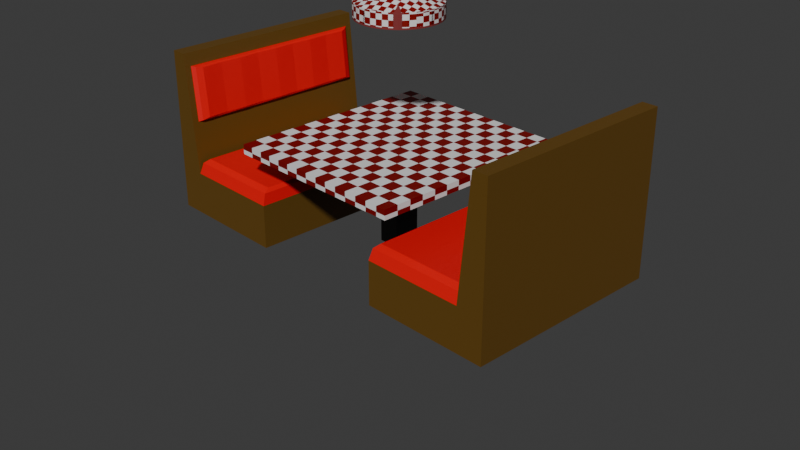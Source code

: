 # Source: Booth.blend  (saved by Blender 4.0.36; exported with 4.5.12 LTS)
import bpy
from mathutils import Matrix  # noqa: F401  (used for matrix-valued properties, if any)

bpy.ops.wm.read_factory_settings(use_empty=True)
scene = bpy.context.scene
scene.name = 'Scene'

# ---- collections
col_collection = bpy.data.collections.new('Collection'); scene.collection.children.link(col_collection)

# ---- materials (node trees are filled in below, after node groups)
mat_wood = bpy.data.materials.new('Wood')
mat_wood.alpha_threshold = 0.0
mat_wood.use_transparent_shadow = False
mat_wood.roughness = 0.5
mat_wood.line_color = (0.0, 0.0, 0.0, 1.0)
mat_cushion = bpy.data.materials.new('Cushion')
mat_cushion.use_transparent_shadow = False
mat_cloth = bpy.data.materials.new('Cloth')
mat_cloth.use_transparent_shadow = False
mat_table = bpy.data.materials.new('Table')
mat_table.use_transparent_shadow = False
mat_checker = bpy.data.materials.new('Checker')
mat_checker.use_transparent_shadow = False
mat_white = bpy.data.materials.new('White')
mat_white.use_transparent_shadow = False
mat_red = bpy.data.materials.new('Red')
mat_red.use_transparent_shadow = False

# ---- material node trees
mat_wood.use_nodes = True; mat_wood.node_tree.nodes.clear()
_N = mat_wood.node_tree.nodes; _L = mat_wood.node_tree.links
n0 = _N.new('ShaderNodeOutputMaterial'); n0.name = 'Material Output'; n0.location = (300, 300)
n1 = _N.new('ShaderNodeBsdfPrincipled'); n1.name = 'Principled BSDF'; n1.location = (10, 300)
n1.inputs[0].default_value = (0.1275, 0.06364, 0.008167, 1.0)
n1.inputs[3].default_value = 1.45
_L.new(n1.outputs[0], n0.inputs[0])
n0.is_active_output = True
mat_cushion.use_nodes = True; mat_cushion.node_tree.nodes.clear()
_N = mat_cushion.node_tree.nodes; _L = mat_cushion.node_tree.links
n0 = _N.new('ShaderNodeBsdfPrincipled'); n0.name = 'Principled BSDF'; n0.location = (10, 300)
n0.inputs[0].default_value = (0.8003, 0.0, 0.004769, 1.0)
n0.inputs[3].default_value = 1.45
n1 = _N.new('ShaderNodeOutputMaterial'); n1.name = 'Material Output'; n1.location = (300, 300)
_L.new(n0.outputs[0], n1.inputs[0])
n1.is_active_output = True
mat_cloth.use_nodes = True; mat_cloth.node_tree.nodes.clear()
_N = mat_cloth.node_tree.nodes; _L = mat_cloth.node_tree.links
n0 = _N.new('ShaderNodeBsdfPrincipled'); n0.name = 'Principled BSDF'; n0.location = (10, 300)
n0.inputs[3].default_value = 1.45
n1 = _N.new('ShaderNodeOutputMaterial'); n1.name = 'Material Output'; n1.location = (300, 300)
n2 = _N.new('ShaderNodeTexChecker'); n2.name = 'Checker Texture'; n2.location = (-625, 215)
n2.inputs[2].default_value = (0.2, 0.0006287, 0.0009296, 1.0)
n2.inputs[3].default_value = 14.8
_L.new(n0.outputs[0], n1.inputs[0])
_L.new(n2.outputs[0], n0.inputs[0])
n1.is_active_output = True
mat_table.use_nodes = True; mat_table.node_tree.nodes.clear()
_N = mat_table.node_tree.nodes; _L = mat_table.node_tree.links
n0 = _N.new('ShaderNodeBsdfPrincipled'); n0.name = 'Principled BSDF'; n0.location = (10, 300)
n0.inputs[0].default_value = (0.01783, 0.01783, 0.01783, 1.0)
n0.inputs[3].default_value = 1.45
n1 = _N.new('ShaderNodeOutputMaterial'); n1.name = 'Material Output'; n1.location = (300, 300)
_L.new(n0.outputs[0], n1.inputs[0])
n1.is_active_output = True
mat_checker.use_nodes = True; mat_checker.node_tree.nodes.clear()
_N = mat_checker.node_tree.nodes; _L = mat_checker.node_tree.links
n0 = _N.new('ShaderNodeBsdfPrincipled'); n0.name = 'Principled BSDF'; n0.location = (10, 300)
n0.inputs[3].default_value = 1.45
n1 = _N.new('ShaderNodeOutputMaterial'); n1.name = 'Material Output'; n1.location = (300, 300)
n2 = _N.new('ShaderNodeTexChecker'); n2.name = 'Checker Texture'; n2.location = (-585, 323)
n2.inputs[2].default_value = (0.2327, 0.001324, 0.0, 1.0)
n2.inputs[3].default_value = 31.7
n3 = _N.new('ShaderNodeTexCoord'); n3.name = 'Texture Coordinate'; n3.location = (-1017, 357)
_L.new(n0.outputs[0], n1.inputs[0])
_L.new(n2.outputs[0], n0.inputs[0])
_L.new(n3.outputs[2], n2.inputs[0])
n1.is_active_output = True
mat_white.use_nodes = True; mat_white.node_tree.nodes.clear()
_N = mat_white.node_tree.nodes; _L = mat_white.node_tree.links
n0 = _N.new('ShaderNodeBsdfPrincipled'); n0.name = 'Principled BSDF'; n0.location = (10, 300)
n0.inputs[3].default_value = 1.45
n1 = _N.new('ShaderNodeOutputMaterial'); n1.name = 'Material Output'; n1.location = (300, 300)
_L.new(n0.outputs[0], n1.inputs[0])
n1.is_active_output = True
mat_red.use_nodes = True; mat_red.node_tree.nodes.clear()
_N = mat_red.node_tree.nodes; _L = mat_red.node_tree.links
n0 = _N.new('ShaderNodeBsdfPrincipled'); n0.name = 'Principled BSDF'; n0.location = (10, 300)
n0.inputs[0].default_value = (0.227, 0.0319, 0.0319, 1.0)
n0.inputs[3].default_value = 1.45
n1 = _N.new('ShaderNodeOutputMaterial'); n1.name = 'Material Output'; n1.location = (300, 300)
_L.new(n0.outputs[0], n1.inputs[0])
n1.is_active_output = True

# ---- world
world_world = bpy.data.worlds.new('World'); scene.world = world_world
world_world.use_nodes = True; world_world.node_tree.nodes.clear()
_N = world_world.node_tree.nodes; _L = world_world.node_tree.links
n0 = _N.new('ShaderNodeOutputWorld'); n0.name = 'World Output'; n0.location = (300, 300)
n1 = _N.new('ShaderNodeBackground'); n1.name = 'Background'; n1.location = (10, 300)
n1.inputs[0].default_value = (0.05088, 0.05088, 0.05088, 1.0)
_L.new(n1.outputs[0], n0.inputs[0])
n0.is_active_output = True
world_world.color = (0.05088, 0.05088, 0.05088)
world_world.use_sun_shadow = False
world_world.sun_shadow_jitter_overblur = 0.0

# ---- cameras
cam_camera = bpy.data.cameras.new('Camera')
cam_camera.clip_end = 100.0
cam_camera.ortho_scale = 7.314

# ---- meshes
me_cube = bpy.data.meshes.new('Cube')
me_cube.from_pydata([(-1.114, 1.0, 1.0), (-1.114, 1.0, -1.0), (-1.114, -1.0, 1.0), (-1.114, -1.0, -1.0), (-3.114, 1.0, 1.0), (-3.114, 1.0, -1.0), (-3.114, -1.0, 1.0), (-3.114, -1.0, -1.0), (-2.689, 1.0, -1.0), (-2.689, -1.0, 1.0), (-2.689, -1.0, -1.0), (-2.689, 1.0, 1.0), (-2.875, -1.0, 6.476), (-3.114, -1.0, 6.476), (-3.114, 1.0, 6.476), (-2.875, 1.0, 6.476), (-1.141, 0.9655, 1.507), (-1.141, -0.9655, 1.507), (-2.662, 0.9655, 1.507), (-2.662, -0.9655, 1.507), (-1.189, 0.905, 1.652), (-1.189, -0.905, 1.652), (-2.614, 0.905, 1.652), (-2.614, -0.905, 1.652), (-3.114, 1.0, 3.355), (-2.769, 1.0, 3.355), (-3.114, -1.0, 3.355), (-2.769, -1.0, 3.355), (-3.114, 1.0, 5.871), (-3.114, -1.0, 5.871), (-2.854, 1.0, 5.871), (-2.854, -1.0, 5.871), (-3.114, 0.9376, -1.0), (-3.114, -0.9376, -1.0), (-1.114, 0.9376, 1.0), (-1.114, -0.9376, 1.0), (-3.114, -0.9376, 1.0), (-3.114, 0.9376, 1.0), (-1.114, -0.9376, -1.0), (-1.114, 0.9376, -1.0), (-2.689, 0.9376, -1.0), (-2.689, -0.9376, -1.0), (-2.689, 0.9376, 1.0), (-2.689, -0.9376, 1.0), (-3.114, -0.9376, 6.476), (-3.114, 0.9376, 6.476), (-2.875, 0.9376, 6.476), (-2.875, -0.9376, 6.476), (-1.141, 0.9053, 1.507), (-1.141, -0.9053, 1.507), (-2.662, 0.9053, 1.507), (-2.662, -0.9053, 1.507), (-1.189, 0.8485, 1.652), (-1.189, -0.8485, 1.652), (-2.614, 0.8485, 1.652), (-2.614, -0.8485, 1.652), (-2.769, 0.9376, 3.355), (-2.769, -0.9376, 3.355), (-3.114, -0.9376, 3.355), (-3.114, 0.9376, 3.355), (-2.854, 0.9376, 5.871), (-2.854, -0.9376, 5.871), (-3.114, -0.9376, 5.871), (-3.114, 0.9376, 5.871), (-2.724, 0.9043, 3.411), (-2.724, -0.9043, 3.411), (-2.806, 0.9043, 5.837), (-2.806, -0.9043, 5.837), (-2.692, 0.8405, 3.518), (-2.692, -0.8405, 3.518), (-2.769, 0.8405, 5.773), (-2.769, -0.8405, 5.773), (-3.114, 0.7032, -1.0), (-3.114, 0.4688, -1.0), (-3.114, 0.2344, -1.0), (-3.114, -1.49e-08, -1.0), (-3.114, -0.2344, -1.0), (-3.114, -0.4688, -1.0), (-3.114, -0.7032, -1.0), (-1.114, 0.7032, 1.0), (-1.114, 0.4688, 1.0), (-1.114, 0.2344, 1.0), (-1.114, -1.49e-08, 1.0), (-1.114, -0.2344, 1.0), (-1.114, -0.4688, 1.0), (-1.114, -0.7032, 1.0), (-3.114, -0.7032, 1.0), (-3.114, -0.4688, 1.0), (-3.114, -0.2344, 1.0), (-3.114, 1.49e-08, 1.0), (-3.114, 0.2344, 1.0), (-3.114, 0.4688, 1.0), (-3.114, 0.7032, 1.0), (-1.114, -0.7032, -1.0), (-1.114, -0.4688, -1.0), (-1.114, -0.2344, -1.0), (-1.114, 1.49e-08, -1.0), (-1.114, 0.2344, -1.0), (-1.114, 0.4688, -1.0), (-1.114, 0.7032, -1.0), (-2.689, 0.7032, -1.0), (-2.689, 0.4688, -1.0), (-2.689, 0.2344, -1.0), (-2.689, -1.49e-08, -1.0), (-2.689, -0.2344, -1.0), (-2.689, -0.4688, -1.0), (-2.689, -0.7032, -1.0), (-2.689, 0.7032, 1.0), (-2.689, 0.4688, 1.0), (-2.689, 0.2344, 1.0), (-2.689, -1.49e-08, 1.0), (-2.689, -0.2344, 1.0), (-2.689, -0.4688, 1.0), (-2.689, -0.7032, 1.0), (-3.114, -0.7032, 6.476), (-3.114, -0.4688, 6.476), (-3.114, -0.2344, 6.476), (-3.114, 1.49e-08, 6.476), (-3.114, 0.2344, 6.476), (-3.114, 0.4688, 6.476), (-3.114, 0.7032, 6.476), (-2.875, 0.7032, 6.476), (-2.875, 0.4688, 6.476), (-2.875, 0.2344, 6.476), (-2.875, -1.49e-08, 6.476), (-2.875, -0.2344, 6.476), (-2.875, -0.4688, 6.476), (-2.875, -0.7032, 6.476), (-1.141, 0.679, 1.507), (-1.141, 0.4526, 1.507), (-1.141, 0.2263, 1.507), (-1.141, -1.503e-08, 1.507), (-1.141, -0.2263, 1.507), (-1.141, -0.4526, 1.507), (-1.141, -0.679, 1.507), (-2.662, 0.679, 1.507), (-2.662, 0.4526, 1.507), (-2.662, 0.2263, 1.507), (-2.662, -1.503e-08, 1.507), (-2.662, -0.2263, 1.507), (-2.662, -0.4526, 1.507), (-2.662, -0.679, 1.507), (-1.189, 0.6364, 1.652), (-1.189, 0.4242, 1.652), (-1.189, 0.2121, 1.652), (-1.189, -3.012e-08, 1.652), (-1.189, -0.2121, 1.652), (-1.189, -0.4242, 1.652), (-1.189, -0.6364, 1.652), (-2.614, 0.6364, 1.652), (-2.614, 0.4242, 1.652), (-2.614, 0.2121, 1.652), (-2.614, -3.012e-08, 1.652), (-2.614, -0.2121, 1.652), (-2.614, -0.4242, 1.652), (-2.614, -0.6364, 1.652), (-2.769, 0.7032, 3.355), (-2.769, 0.4688, 3.355), (-2.769, 0.2344, 3.355), (-2.769, -1.49e-08, 3.355), (-2.769, -0.2344, 3.355), (-2.769, -0.4688, 3.355), (-2.769, -0.7032, 3.355), (-3.114, -0.7032, 3.355), (-3.114, -0.4688, 3.355), (-3.114, -0.2344, 3.355), (-3.114, 1.49e-08, 3.355), (-3.114, 0.2344, 3.355), (-3.114, 0.4688, 3.355), (-3.114, 0.7032, 3.355), (-2.854, 0.7032, 5.871), (-2.854, 0.4688, 5.871), (-2.854, 0.2344, 5.871), (-2.854, -1.49e-08, 5.871), (-2.854, -0.2344, 5.871), (-2.854, -0.4688, 5.871), (-2.854, -0.7032, 5.871), (-3.114, -0.7032, 5.871), (-3.114, -0.4688, 5.871), (-3.114, -0.2344, 5.871), (-3.114, 1.49e-08, 5.871), (-3.114, 0.2344, 5.871), (-3.114, 0.4688, 5.871), (-3.114, 0.7032, 5.871), (-2.724, 0.6783, 3.411), (-2.724, 0.4522, 3.411), (-2.724, 0.2261, 3.411), (-2.724, -1.49e-08, 3.411), (-2.724, -0.2261, 3.411), (-2.724, -0.4522, 3.411), (-2.724, -0.6783, 3.411), (-2.806, 0.6783, 5.837), (-2.806, 0.4522, 5.837), (-2.806, 0.2261, 5.837), (-2.806, -1.49e-08, 5.837), (-2.806, -0.2261, 5.837), (-2.806, -0.4522, 5.837), (-2.806, -0.6783, 5.837), (-2.707, 0.6304, 3.518), (-2.692, 0.4203, 3.518), (-2.707, 0.2101, 3.518), (-2.692, -2.98e-08, 3.518), (-2.707, -0.2101, 3.518), (-2.692, -0.4203, 3.518), (-2.707, -0.6304, 3.518), (-2.784, 0.6304, 5.773), (-2.769, 0.4203, 5.773), (-2.784, 0.2101, 5.773), (-2.769, -2.98e-08, 5.773), (-2.784, -0.2101, 5.773), (-2.769, -0.4203, 5.773), (-2.784, -0.6304, 5.773)], [], [(30, 28, 14, 15), (10, 9, 6, 7), (32, 37, 4, 5), (41, 38, 3, 10), (38, 35, 2, 3), (8, 11, 0, 1), (5, 4, 11, 8), (33, 41, 10, 7), (3, 2, 9, 10), (9, 2, 17, 19), (47, 44, 13, 12), (62, 29, 13, 44), (60, 30, 15, 46), (29, 31, 12, 13), (48, 16, 20, 52), (34, 0, 16, 48), (0, 11, 18, 16), (43, 9, 19, 51), (53, 55, 23, 21), (51, 19, 23, 55), (16, 18, 22, 20), (19, 17, 21, 23), (6, 9, 27, 26), (42, 11, 25, 56), (36, 6, 26, 58), (11, 4, 24, 25), (26, 27, 31, 29), (56, 25, 30, 60), (58, 26, 29, 62), (25, 24, 28, 30), (24, 59, 63, 28), (163, 58, 62, 177), (27, 57, 61, 31), (176, 61, 67, 197), (4, 37, 59, 24), (86, 36, 58, 163), (9, 43, 57, 27), (107, 42, 56, 156), (18, 50, 54, 22), (141, 51, 55, 155), (20, 22, 54, 52), (148, 155, 55, 53), (11, 42, 50, 18), (113, 43, 51, 141), (2, 35, 49, 17), (79, 34, 48, 128), (17, 49, 53, 21), (128, 48, 52, 142), (31, 61, 47, 12), (170, 60, 46, 121), (28, 63, 45, 14), (177, 62, 44, 114), (15, 14, 45, 46), (127, 114, 44, 47), (5, 8, 40, 32), (78, 106, 41, 33), (1, 0, 34, 39), (93, 85, 35, 38), (8, 1, 39, 40), (106, 93, 38, 41), (7, 6, 36, 33), (72, 92, 37, 32), (184, 64, 68, 198), (156, 56, 64, 184), (61, 57, 65, 67), (56, 60, 66, 64), (198, 68, 70, 205), (64, 66, 70, 68), (197, 67, 71, 211), (67, 65, 69, 71), (66, 191, 205, 70), (191, 192, 206, 205), (192, 193, 207, 206), (193, 194, 208, 207), (194, 195, 209, 208), (195, 196, 210, 209), (196, 197, 211, 210), (69, 204, 211, 71), (204, 203, 210, 211), (203, 202, 209, 210), (202, 201, 208, 209), (201, 200, 207, 208), (200, 199, 206, 207), (199, 198, 205, 206), (57, 162, 190, 65), (162, 161, 189, 190), (161, 160, 188, 189), (160, 159, 187, 188), (159, 158, 186, 187), (158, 157, 185, 186), (157, 156, 184, 185), (65, 190, 204, 69), (190, 189, 203, 204), (189, 188, 202, 203), (188, 187, 201, 202), (187, 186, 200, 201), (186, 185, 199, 200), (185, 184, 198, 199), (33, 36, 86, 78), (78, 86, 87, 77), (77, 87, 88, 76), (76, 88, 89, 75), (75, 89, 90, 74), (74, 90, 91, 73), (73, 91, 92, 72), (40, 39, 99, 100), (100, 99, 98, 101), (101, 98, 97, 102), (102, 97, 96, 103), (103, 96, 95, 104), (104, 95, 94, 105), (105, 94, 93, 106), (39, 34, 79, 99), (99, 79, 80, 98), (98, 80, 81, 97), (97, 81, 82, 96), (96, 82, 83, 95), (95, 83, 84, 94), (94, 84, 85, 93), (32, 40, 100, 72), (72, 100, 101, 73), (73, 101, 102, 74), (74, 102, 103, 75), (75, 103, 104, 76), (76, 104, 105, 77), (77, 105, 106, 78), (46, 45, 120, 121), (121, 120, 119, 122), (122, 119, 118, 123), (123, 118, 117, 124), (124, 117, 116, 125), (125, 116, 115, 126), (126, 115, 114, 127), (63, 183, 120, 45), (183, 182, 119, 120), (182, 181, 118, 119), (181, 180, 117, 118), (180, 179, 116, 117), (179, 178, 115, 116), (178, 177, 114, 115), (61, 176, 127, 47), (176, 175, 126, 127), (175, 174, 125, 126), (174, 173, 124, 125), (173, 172, 123, 124), (172, 171, 122, 123), (171, 170, 121, 122), (49, 134, 148, 53), (134, 133, 147, 148), (133, 132, 146, 147), (132, 131, 145, 146), (131, 130, 144, 145), (130, 129, 143, 144), (129, 128, 142, 143), (35, 85, 134, 49), (85, 84, 133, 134), (84, 83, 132, 133), (83, 82, 131, 132), (82, 81, 130, 131), (81, 80, 129, 130), (80, 79, 128, 129), (42, 107, 135, 50), (107, 108, 136, 135), (108, 109, 137, 136), (109, 110, 138, 137), (110, 111, 139, 138), (111, 112, 140, 139), (112, 113, 141, 140), (52, 54, 149, 142), (142, 149, 150, 143), (143, 150, 151, 144), (144, 151, 152, 145), (145, 152, 153, 146), (146, 153, 154, 147), (147, 154, 155, 148), (50, 135, 149, 54), (135, 136, 150, 149), (136, 137, 151, 150), (137, 138, 152, 151), (138, 139, 153, 152), (139, 140, 154, 153), (140, 141, 155, 154), (43, 113, 162, 57), (113, 112, 161, 162), (112, 111, 160, 161), (111, 110, 159, 160), (110, 109, 158, 159), (109, 108, 157, 158), (108, 107, 156, 157), (37, 92, 169, 59), (92, 91, 168, 169), (91, 90, 167, 168), (90, 89, 166, 167), (89, 88, 165, 166), (88, 87, 164, 165), (87, 86, 163, 164), (60, 170, 191, 66), (170, 171, 192, 191), (171, 172, 193, 192), (172, 173, 194, 193), (173, 174, 195, 194), (174, 175, 196, 195), (175, 176, 197, 196), (59, 169, 183, 63), (169, 168, 182, 183), (168, 167, 181, 182), (167, 166, 180, 181), (166, 165, 179, 180), (165, 164, 178, 179), (164, 163, 177, 178)])
me_cube.polygons.foreach_set('material_index', [0, 0, 0, 0, 0, 0, 0, 0, 0, 1, 0, 0, 0, 0, 1, 1, 1, 1, 1, 1, 1, 1, 0, 0, 0, 0, 0, 0, 0, 0, 0, 0, 0, 1, 0, 0, 0, 0, 1, 1, 1, 1, 1, 1, 1, 1, 1, 1, 0, 0, 0, 0, 0, 0, 0, 0, 0, 0, 0, 0, 0, 0, 1, 1, 1, 1, 1, 1, 1, 1, 1, 1, 1, 1, 1, 1, 1, 1, 1, 1, 1, 1, 1, 1, 1, 1, 1, 1, 1, 1, 1, 1, 1, 1, 1, 1, 1, 1, 0, 0, 0, 0, 0, 0, 0, 0, 0, 0, 0, 0, 0, 0, 0, 0, 0, 0, 0, 0, 0, 0, 0, 0, 0, 0, 0, 0, 0, 0, 0, 0, 0, 0, 0, 0, 0, 0, 0, 0, 0, 0, 0, 0, 0, 0, 0, 0, 0, 1, 1, 1, 1, 1, 1, 1, 1, 1, 1, 1, 1, 1, 1, 1, 1, 1, 1, 1, 1, 1, 1, 1, 1, 1, 1, 1, 1, 1, 1, 1, 1, 1, 1, 1, 0, 0, 0, 0, 0, 0, 0, 0, 0, 0, 0, 0, 0, 0, 1, 1, 1, 1, 1, 1, 1, 0, 0, 0, 0, 0, 0, 0])
_uv = me_cube.uv_layers.new(name='UVMap')
_uv.uv.foreach_set('vector', [0.625, 0.3031, 0.625, 0.25, 0.625, 0.25, 0.625, 0.3031, 0.375, 0.9469, 0.625, 0.9469, 0.625, 1.0, 0.375, 1.0, 0.375, 0.1667, 0.625, 0.1667, 0.625, 0.25, 0.375, 0.25, 0.1781, 0.6667, 0.375, 0.6667, 0.375, 0.75, 0.1781, 0.75, 0.375, 0.6667, 0.625, 0.6667, 0.625, 0.75, 0.375, 0.75, 0.375, 0.3031, 0.625, 0.3031, 0.625, 0.5, 0.375, 0.5, 0.375, 0.25, 0.625, 0.25, 0.625, 0.3031, 0.375, 0.3031, 0.125, 0.6667, 0.1781, 0.6667, 0.1781, 0.75, 0.125, 0.75, 0.375, 0.75, 0.625, 0.75, 0.625, 0.9469, 0.375, 0.9469, 0.625, 0.9469, 0.625, 0.75, 0.625, 0.75, 0.625, 0.9469, 0.8219, 0.6667, 0.875, 0.6667, 0.875, 0.75, 0.8219, 0.75, 0.625, 0.08333, 0.625, 0.0, 0.625, 0.0, 0.625, 0.08333, 0.8219, 0.5833, 0.8219, 0.5, 0.8219, 0.5, 0.8219, 0.5833, 0.625, 1.0, 0.625, 0.9469, 0.625, 0.9469, 0.625, 1.0, 0.625, 0.5833, 0.625, 0.5, 0.625, 0.5, 0.625, 0.5833, 0.625, 0.5833, 0.625, 0.5, 0.625, 0.5, 0.625, 0.5833, 0.625, 0.5, 0.625, 0.3031, 0.625, 0.3031, 0.625, 0.5, 0.8219, 0.6667, 0.8219, 0.75, 0.8219, 0.75, 0.8219, 0.6667, 0.625, 0.6667, 0.8219, 0.6667, 0.8219, 0.75, 0.625, 0.75, 0.8219, 0.6667, 0.8219, 0.75, 0.8219, 0.75, 0.8219, 0.6667, 0.625, 0.5, 0.625, 0.3031, 0.625, 0.3031, 0.625, 0.5, 0.625, 0.9469, 0.625, 0.75, 0.625, 0.75, 0.625, 0.9469, 0.625, 1.0, 0.625, 0.9469, 0.625, 0.9469, 0.625, 1.0, 0.8219, 0.5833, 0.8219, 0.5, 0.8219, 0.5, 0.8219, 0.5833, 0.625, 0.08333, 0.625, 0.0, 0.625, 0.0, 0.625, 0.08333, 0.625, 0.3031, 0.625, 0.25, 0.625, 0.25, 0.625, 0.3031, 0.625, 1.0, 0.625, 0.9469, 0.625, 0.9469, 0.625, 1.0, 0.8219, 0.5833, 0.8219, 0.5, 0.8219, 0.5, 0.8219, 0.5833, 0.625, 0.08333, 0.625, 0.0, 0.625, 0.0, 0.625, 0.08333, 0.625, 0.3031, 0.625, 0.25, 0.625, 0.25, 0.625, 0.3031, 0.625, 0.25, 0.625, 0.1667, 0.625, 0.1667, 0.625, 0.25, 0.625, 0.09375, 0.625, 0.08333, 0.625, 0.08333, 0.625, 0.09375, 0.8219, 0.75, 0.8219, 0.6667, 0.8219, 0.6667, 0.8219, 0.75, 0.8219, 0.6562, 0.8219, 0.6667, 0.8219, 0.6667, 0.8219, 0.6562, 0.625, 0.25, 0.625, 0.1667, 0.625, 0.1667, 0.625, 0.25, 0.625, 0.09375, 0.625, 0.08333, 0.625, 0.08333, 0.625, 0.09375, 0.8219, 0.75, 0.8219, 0.6667, 0.8219, 0.6667, 0.8219, 0.75, 0.8219, 0.5937, 0.8219, 0.5833, 0.8219, 0.5833, 0.8219, 0.5937, 0.8219, 0.5, 0.8219, 0.5833, 0.8219, 0.5833, 0.8219, 0.5, 0.8219, 0.6562, 0.8219, 0.6667, 0.8219, 0.6667, 0.8219, 0.6562, 0.625, 0.5, 0.8219, 0.5, 0.8219, 0.5833, 0.625, 0.5833, 0.625, 0.6562, 0.8219, 0.6562, 0.8219, 0.6667, 0.625, 0.6667, 0.8219, 0.5, 0.8219, 0.5833, 0.8219, 0.5833, 0.8219, 0.5, 0.8219, 0.6562, 0.8219, 0.6667, 0.8219, 0.6667, 0.8219, 0.6562, 0.625, 0.75, 0.625, 0.6667, 0.625, 0.6667, 0.625, 0.75, 0.625, 0.5937, 0.625, 0.5833, 0.625, 0.5833, 0.625, 0.5937, 0.625, 0.75, 0.625, 0.6667, 0.625, 0.6667, 0.625, 0.75, 0.625, 0.5937, 0.625, 0.5833, 0.625, 0.5833, 0.625, 0.5937, 0.8219, 0.75, 0.8219, 0.6667, 0.8219, 0.6667, 0.8219, 0.75, 0.8219, 0.5937, 0.8219, 0.5833, 0.8219, 0.5833, 0.8219, 0.5937, 0.625, 0.25, 0.625, 0.1667, 0.625, 0.1667, 0.625, 0.25, 0.625, 0.09375, 0.625, 0.08333, 0.625, 0.08333, 0.625, 0.09375, 0.8219, 0.5, 0.875, 0.5, 0.875, 0.5833, 0.8219, 0.5833, 0.8219, 0.6562, 0.875, 0.6562, 0.875, 0.6667, 0.8219, 0.6667, 0.125, 0.5, 0.1781, 0.5, 0.1781, 0.5833, 0.125, 0.5833, 0.125, 0.6562, 0.1781, 0.6562, 0.1781, 0.6667, 0.125, 0.6667, 0.375, 0.5, 0.625, 0.5, 0.625, 0.5833, 0.375, 0.5833, 0.375, 0.6562, 0.625, 0.6562, 0.625, 0.6667, 0.375, 0.6667, 0.1781, 0.5, 0.375, 0.5, 0.375, 0.5833, 0.1781, 0.5833, 0.1781, 0.6562, 0.375, 0.6562, 0.375, 0.6667, 0.1781, 0.6667, 0.375, 0.0, 0.625, 0.0, 0.625, 0.08333, 0.375, 0.08333, 0.375, 0.1562, 0.625, 0.1562, 0.625, 0.1667, 0.375, 0.1667, 0.8219, 0.5937, 0.8219, 0.5833, 0.8219, 0.5833, 0.8219, 0.5937, 0.8219, 0.5937, 0.8219, 0.5833, 0.8219, 0.5833, 0.8219, 0.5937, 0.8219, 0.6667, 0.8219, 0.6667, 0.8219, 0.6667, 0.8219, 0.6667, 0.8219, 0.5833, 0.8219, 0.5833, 0.8219, 0.5833, 0.8219, 0.5833, 0.8219, 0.5937, 0.8219, 0.5833, 0.8219, 0.5833, 0.8219, 0.5937, 0.8219, 0.5833, 0.8219, 0.5833, 0.8219, 0.5833, 0.8219, 0.5833, 0.8219, 0.6562, 0.8219, 0.6667, 0.8219, 0.6667, 0.8219, 0.6562, 0.8219, 0.6667, 0.8219, 0.6667, 0.8219, 0.6667, 0.8219, 0.6667, 0.8219, 0.5833, 0.8219, 0.5937, 0.8219, 0.5937, 0.8219, 0.5833, 0.8219, 0.5937, 0.8219, 0.6042, 0.8219, 0.6042, 0.8219, 0.5937, 0.8219, 0.6042, 0.8219, 0.6146, 0.8219, 0.6146, 0.8219, 0.6042, 0.8219, 0.6146, 0.8219, 0.625, 0.8219, 0.625, 0.8219, 0.6146, 0.8219, 0.625, 0.8219, 0.6354, 0.8219, 0.6354, 0.8219, 0.625, 0.8219, 0.6354, 0.8219, 0.6458, 0.8219, 0.6458, 0.8219, 0.6354, 0.8219, 0.6458, 0.8219, 0.6562, 0.8219, 0.6562, 0.8219, 0.6458, 0.8219, 0.6667, 0.8219, 0.6562, 0.8219, 0.6562, 0.8219, 0.6667, 0.8219, 0.6562, 0.8219, 0.6458, 0.8219, 0.6458, 0.8219, 0.6562, 0.8219, 0.6458, 0.8219, 0.6354, 0.8219, 0.6354, 0.8219, 0.6458, 0.8219, 0.6354, 0.8219, 0.625, 0.8219, 0.625, 0.8219, 0.6354, 0.8219, 0.625, 0.8219, 0.6146, 0.8219, 0.6146, 0.8219, 0.625, 0.8219, 0.6146, 0.8219, 0.6042, 0.8219, 0.6042, 0.8219, 0.6146, 0.8219, 0.6042, 0.8219, 0.5937, 0.8219, 0.5937, 0.8219, 0.6042, 0.8219, 0.6667, 0.8219, 0.6562, 0.8219, 0.6562, 0.8219, 0.6667, 0.8219, 0.6562, 0.8219, 0.6458, 0.8219, 0.6458, 0.8219, 0.6562, 0.8219, 0.6458, 0.8219, 0.6354, 0.8219, 0.6354, 0.8219, 0.6458, 0.8219, 0.6354, 0.8219, 0.625, 0.8219, 0.625, 0.8219, 0.6354, 0.8219, 0.625, 0.8219, 0.6146, 0.8219, 0.6146, 0.8219, 0.625, 0.8219, 0.6146, 0.8219, 0.6042, 0.8219, 0.6042, 0.8219, 0.6146, 0.8219, 0.6042, 0.8219, 0.5937, 0.8219, 0.5937, 0.8219, 0.6042, 0.8219, 0.6667, 0.8219, 0.6562, 0.8219, 0.6562, 0.8219, 0.6667, 0.8219, 0.6562, 0.8219, 0.6458, 0.8219, 0.6458, 0.8219, 0.6562, 0.8219, 0.6458, 0.8219, 0.6354, 0.8219, 0.6354, 0.8219, 0.6458, 0.8219, 0.6354, 0.8219, 0.625, 0.8219, 0.625, 0.8219, 0.6354, 0.8219, 0.625, 0.8219, 0.6146, 0.8219, 0.6146, 0.8219, 0.625, 0.8219, 0.6146, 0.8219, 0.6042, 0.8219, 0.6042, 0.8219, 0.6146, 0.8219, 0.6042, 0.8219, 0.5937, 0.8219, 0.5937, 0.8219, 0.6042, 0.375, 0.08333, 0.625, 0.08333, 0.625, 0.09375, 0.375, 0.09375, 0.375, 0.09375, 0.625, 0.09375, 0.625, 0.1042, 0.375, 0.1042, 0.375, 0.1042, 0.625, 0.1042, 0.625, 0.1146, 0.375, 0.1146, 0.375, 0.1146, 0.625, 0.1146, 0.625, 0.125, 0.375, 0.125, 0.375, 0.125, 0.625, 0.125, 0.625, 0.1354, 0.375, 0.1354, 0.375, 0.1354, 0.625, 0.1354, 0.625, 0.1458, 0.375, 0.1458, 0.375, 0.1458, 0.625, 0.1458, 0.625, 0.1562, 0.375, 0.1562, 0.1781, 0.5833, 0.375, 0.5833, 0.375, 0.5938, 0.1781, 0.5937, 0.1781, 0.5937, 0.375, 0.5938, 0.375, 0.6042, 0.1781, 0.6042, 0.1781, 0.6042, 0.375, 0.6042, 0.375, 0.6146, 0.1781, 0.6146, 0.1781, 0.6146, 0.375, 0.6146, 0.375, 0.625, 0.1781, 0.625, 0.1781, 0.625, 0.375, 0.625, 0.375, 0.6354, 0.1781, 0.6354, 0.1781, 0.6354, 0.375, 0.6354, 0.375, 0.6458, 0.1781, 0.6458, 0.1781, 0.6458, 0.375, 0.6458, 0.375, 0.6562, 0.1781, 0.6562, 0.375, 0.5833, 0.625, 0.5833, 0.625, 0.5937, 0.375, 0.5938, 0.375, 0.5938, 0.625, 0.5937, 0.625, 0.6042, 0.375, 0.6042, 0.375, 0.6042, 0.625, 0.6042, 0.625, 0.6146, 0.375, 0.6146, 0.375, 0.6146, 0.625, 0.6146, 0.625, 0.625, 0.375, 0.625, 0.375, 0.625, 0.625, 0.625, 0.625, 0.6354, 0.375, 0.6354, 0.375, 0.6354, 0.625, 0.6354, 0.625, 0.6458, 0.375, 0.6458, 0.375, 0.6458, 0.625, 0.6458, 0.625, 0.6562, 0.375, 0.6562, 0.125, 0.5833, 0.1781, 0.5833, 0.1781, 0.5937, 0.125, 0.5937, 0.125, 0.5937, 0.1781, 0.5937, 0.1781, 0.6042, 0.125, 0.6042, 0.125, 0.6042, 0.1781, 0.6042, 0.1781, 0.6146, 0.125, 0.6146, 0.125, 0.6146, 0.1781, 0.6146, 0.1781, 0.625, 0.125, 0.625, 0.125, 0.625, 0.1781, 0.625, 0.1781, 0.6354, 0.125, 0.6354, 0.125, 0.6354, 0.1781, 0.6354, 0.1781, 0.6458, 0.125, 0.6458, 0.125, 0.6458, 0.1781, 0.6458, 0.1781, 0.6562, 0.125, 0.6562, 0.8219, 0.5833, 0.875, 0.5833, 0.875, 0.5938, 0.8219, 0.5937, 0.8219, 0.5937, 0.875, 0.5938, 0.875, 0.6042, 0.8219, 0.6042, 0.8219, 0.6042, 0.875, 0.6042, 0.875, 0.6146, 0.8219, 0.6146, 0.8219, 0.6146, 0.875, 0.6146, 0.875, 0.625, 0.8219, 0.625, 0.8219, 0.625, 0.875, 0.625, 0.875, 0.6354, 0.8219, 0.6354, 0.8219, 0.6354, 0.875, 0.6354, 0.875, 0.6458, 0.8219, 0.6458, 0.8219, 0.6458, 0.875, 0.6458, 0.875, 0.6562, 0.8219, 0.6562, 0.625, 0.1667, 0.625, 0.1562, 0.625, 0.1562, 0.625, 0.1667, 0.625, 0.1562, 0.625, 0.1458, 0.625, 0.1458, 0.625, 0.1562, 0.625, 0.1458, 0.625, 0.1354, 0.625, 0.1354, 0.625, 0.1458, 0.625, 0.1354, 0.625, 0.125, 0.625, 0.125, 0.625, 0.1354, 0.625, 0.125, 0.625, 0.1146, 0.625, 0.1146, 0.625, 0.125, 0.625, 0.1146, 0.625, 0.1042, 0.625, 0.1042, 0.625, 0.1146, 0.625, 0.1042, 0.625, 0.09375, 0.625, 0.09375, 0.625, 0.1042, 0.8219, 0.6667, 0.8219, 0.6562, 0.8219, 0.6562, 0.8219, 0.6667, 0.8219, 0.6562, 0.8219, 0.6458, 0.8219, 0.6458, 0.8219, 0.6562, 0.8219, 0.6458, 0.8219, 0.6354, 0.8219, 0.6354, 0.8219, 0.6458, 0.8219, 0.6354, 0.8219, 0.625, 0.8219, 0.625, 0.8219, 0.6354, 0.8219, 0.625, 0.8219, 0.6146, 0.8219, 0.6146, 0.8219, 0.625, 0.8219, 0.6146, 0.8219, 0.6042, 0.8219, 0.6042, 0.8219, 0.6146, 0.8219, 0.6042, 0.8219, 0.5937, 0.8219, 0.5937, 0.8219, 0.6042, 0.625, 0.6667, 0.625, 0.6562, 0.625, 0.6562, 0.625, 0.6667, 0.625, 0.6562, 0.625, 0.6458, 0.625, 0.6458, 0.625, 0.6562, 0.625, 0.6458, 0.625, 0.6354, 0.625, 0.6354, 0.625, 0.6458, 0.625, 0.6354, 0.625, 0.625, 0.625, 0.625, 0.625, 0.6354, 0.625, 0.625, 0.625, 0.6146, 0.625, 0.6146, 0.625, 0.625, 0.625, 0.6146, 0.625, 0.6042, 0.625, 0.6042, 0.625, 0.6146, 0.625, 0.6042, 0.625, 0.5937, 0.625, 0.5937, 0.625, 0.6042, 0.625, 0.6667, 0.625, 0.6562, 0.625, 0.6562, 0.625, 0.6667, 0.625, 0.6562, 0.625, 0.6458, 0.625, 0.6458, 0.625, 0.6562, 0.625, 0.6458, 0.625, 0.6354, 0.625, 0.6354, 0.625, 0.6458, 0.625, 0.6354, 0.625, 0.625, 0.625, 0.625, 0.625, 0.6354, 0.625, 0.625, 0.625, 0.6146, 0.625, 0.6146, 0.625, 0.625, 0.625, 0.6146, 0.625, 0.6042, 0.625, 0.6042, 0.625, 0.6146, 0.625, 0.6042, 0.625, 0.5937, 0.625, 0.5937, 0.625, 0.6042, 0.8219, 0.5833, 0.8219, 0.5937, 0.8219, 0.5937, 0.8219, 0.5833, 0.8219, 0.5937, 0.8219, 0.6042, 0.8219, 0.6042, 0.8219, 0.5937, 0.8219, 0.6042, 0.8219, 0.6146, 0.8219, 0.6146, 0.8219, 0.6042, 0.8219, 0.6146, 0.8219, 0.625, 0.8219, 0.625, 0.8219, 0.6146, 0.8219, 0.625, 0.8219, 0.6354, 0.8219, 0.6354, 0.8219, 0.625, 0.8219, 0.6354, 0.8219, 0.6458, 0.8219, 0.6458, 0.8219, 0.6354, 0.8219, 0.6458, 0.8219, 0.6562, 0.8219, 0.6562, 0.8219, 0.6458, 0.625, 0.5833, 0.8219, 0.5833, 0.8219, 0.5937, 0.625, 0.5937, 0.625, 0.5937, 0.8219, 0.5937, 0.8219, 0.6042, 0.625, 0.6042, 0.625, 0.6042, 0.8219, 0.6042, 0.8219, 0.6146, 0.625, 0.6146, 0.625, 0.6146, 0.8219, 0.6146, 0.8219, 0.625, 0.625, 0.625, 0.625, 0.625, 0.8219, 0.625, 0.8219, 0.6354, 0.625, 0.6354, 0.625, 0.6354, 0.8219, 0.6354, 0.8219, 0.6458, 0.625, 0.6458, 0.625, 0.6458, 0.8219, 0.6458, 0.8219, 0.6562, 0.625, 0.6562, 0.8219, 0.5833, 0.8219, 0.5937, 0.8219, 0.5937, 0.8219, 0.5833, 0.8219, 0.5937, 0.8219, 0.6042, 0.8219, 0.6042, 0.8219, 0.5937, 0.8219, 0.6042, 0.8219, 0.6146, 0.8219, 0.6146, 0.8219, 0.6042, 0.8219, 0.6146, 0.8219, 0.625, 0.8219, 0.625, 0.8219, 0.6146, 0.8219, 0.625, 0.8219, 0.6354, 0.8219, 0.6354, 0.8219, 0.625, 0.8219, 0.6354, 0.8219, 0.6458, 0.8219, 0.6458, 0.8219, 0.6354, 0.8219, 0.6458, 0.8219, 0.6562, 0.8219, 0.6562, 0.8219, 0.6458, 0.8219, 0.6667, 0.8219, 0.6562, 0.8219, 0.6562, 0.8219, 0.6667, 0.8219, 0.6562, 0.8219, 0.6458, 0.8219, 0.6458, 0.8219, 0.6562, 0.8219, 0.6458, 0.8219, 0.6354, 0.8219, 0.6354, 0.8219, 0.6458, 0.8219, 0.6354, 0.8219, 0.625, 0.8219, 0.625, 0.8219, 0.6354, 0.8219, 0.625, 0.8219, 0.6146, 0.8219, 0.6146, 0.8219, 0.625, 0.8219, 0.6146, 0.8219, 0.6042, 0.8219, 0.6042, 0.8219, 0.6146, 0.8219, 0.6042, 0.8219, 0.5937, 0.8219, 0.5937, 0.8219, 0.6042, 0.625, 0.1667, 0.625, 0.1562, 0.625, 0.1562, 0.625, 0.1667, 0.625, 0.1562, 0.625, 0.1458, 0.625, 0.1458, 0.625, 0.1562, 0.625, 0.1458, 0.625, 0.1354, 0.625, 0.1354, 0.625, 0.1458, 0.625, 0.1354, 0.625, 0.125, 0.625, 0.125, 0.625, 0.1354, 0.625, 0.125, 0.625, 0.1146, 0.625, 0.1146, 0.625, 0.125, 0.625, 0.1146, 0.625, 0.1042, 0.625, 0.1042, 0.625, 0.1146, 0.625, 0.1042, 0.625, 0.09375, 0.625, 0.09375, 0.625, 0.1042, 0.8219, 0.5833, 0.8219, 0.5937, 0.8219, 0.5937, 0.8219, 0.5833, 0.8219, 0.5937, 0.8219, 0.6042, 0.8219, 0.6042, 0.8219, 0.5937, 0.8219, 0.6042, 0.8219, 0.6146, 0.8219, 0.6146, 0.8219, 0.6042, 0.8219, 0.6146, 0.8219, 0.625, 0.8219, 0.625, 0.8219, 0.6146, 0.8219, 0.625, 0.8219, 0.6354, 0.8219, 0.6354, 0.8219, 0.625, 0.8219, 0.6354, 0.8219, 0.6458, 0.8219, 0.6458, 0.8219, 0.6354, 0.8219, 0.6458, 0.8219, 0.6562, 0.8219, 0.6562, 0.8219, 0.6458, 0.625, 0.1667, 0.625, 0.1562, 0.625, 0.1562, 0.625, 0.1667, 0.625, 0.1562, 0.625, 0.1458, 0.625, 0.1458, 0.625, 0.1562, 0.625, 0.1458, 0.625, 0.1354, 0.625, 0.1354, 0.625, 0.1458, 0.625, 0.1354, 0.625, 0.125, 0.625, 0.125, 0.625, 0.1354, 0.625, 0.125, 0.625, 0.1146, 0.625, 0.1146, 0.625, 0.125, 0.625, 0.1146, 0.625, 0.1042, 0.625, 0.1042, 0.625, 0.1146, 0.625, 0.1042, 0.625, 0.09375, 0.625, 0.09375, 0.625, 0.1042])
me_cube.materials.append(mat_wood)
me_cube.materials.append(mat_cushion)
me_cube.use_mirror_vertex_groups = False
me_cube.update()
me_plane = bpy.data.meshes.new('Plane')
me_plane.from_pydata([(-1.0, -1.109, 0.0), (1.0, -1.109, 0.0), (-1.0, 1.109, 0.0), (1.0, 1.109, 0.0), (-1.0, 1.109, -0.06865), (-1.0, -1.109, -0.06865), (1.0, -1.109, -0.06865), (1.0, 1.109, -0.06865), (-0.1128, -1.109, 0.0), (0.1128, -1.109, 0.0), (0.1128, 1.109, 0.0), (-0.1128, 1.109, 0.0), (-0.1128, -1.109, -0.06865), (0.1128, -1.109, -0.06865), (0.1128, 1.109, -0.06865), (-0.1128, 1.109, -0.06865), (-1.0, 0.144, 0.0), (-1.0, -0.144, 0.0), (1.0, -0.144, 0.0), (1.0, 0.144, 0.0), (-1.0, 0.144, -0.06865), (-1.0, -0.144, -0.06865), (1.0, -0.144, -0.06865), (1.0, 0.144, -0.06865), (-0.1128, -0.144, -0.06865), (-0.1128, 0.144, -0.06865), (0.1128, -0.144, -0.06865), (0.1128, 0.144, -0.06865), (1.019, -1.13, -0.0001749), (0.1149, -1.13, -0.0001749), (-1.019, -1.13, -0.0001749), (-1.019, -0.1467, -0.0001749), (-0.1128, -0.144, -1.042), (-0.1128, 0.144, -1.042), (0.1128, -0.144, -1.042), (0.1128, 0.144, -1.042), (-1.0, -0.144, 0.01863), (-1.0, -1.109, 0.01863), (0.1128, -1.109, 0.01863), (1.0, -1.109, 0.01863), (1.0, 0.144, 0.01863), (1.0, 1.109, 0.01863), (-0.1128, 1.109, 0.01863), (-1.0, 1.109, 0.01863), (-0.1128, -1.109, 0.01863), (0.1128, 1.109, 0.01863), (-0.1128, -0.144, 0.01863), (0.1128, -0.144, 0.01863), (-1.0, 0.144, 0.01863), (1.0, -0.144, 0.01863), (-0.1128, 0.144, 0.01863), (0.1128, 0.144, 0.01863), (1.019, 0.1467, -0.0001749), (1.019, 1.13, -0.0001749), (-0.1149, 1.13, -0.0001749), (-1.019, 1.13, -0.0001749), (-0.1149, -1.13, -0.0001749), (0.1149, 1.13, -0.0001749), (-0.1149, -1.13, 0.0188), (1.019, -1.13, 0.0188), (-1.019, 0.1467, -0.0001749), (1.019, -0.1467, -0.0001749), (0.1149, -1.13, 0.0188), (-1.019, 0.1467, 0.0188), (0.1149, 1.13, 0.0188), (1.019, 1.13, 0.0188), (1.019, 0.1467, 0.0188), (1.019, -0.1467, 0.0188), (-1.019, -1.13, 0.0188), (-1.019, -0.1467, 0.0188), (-1.019, 1.13, 0.0188), (-0.1149, 1.13, 0.0188), (-1.0, -0.144, -0.08465), (-1.0, -1.109, -0.08465), (0.1128, -1.109, -0.08465), (1.0, -1.109, -0.08465), (1.0, 0.144, -0.08465), (1.0, 1.109, -0.08465), (-0.1128, 1.109, -0.08465), (-1.0, 1.109, -0.08465), (-0.1128, -1.109, -0.08465), (0.1128, 1.109, -0.08465), (-1.0, 0.144, -0.08465), (1.0, -0.144, -0.08465), (-1.019, 1.13, -0.08483), (-0.1149, 1.13, -0.08483), (1.019, 1.13, -0.08483), (1.019, 0.1467, -0.08483), (1.019, -0.1467, -0.08483), (-1.019, -0.1467, -0.08483), (-1.019, -1.13, -0.08483), (0.1149, -1.13, -0.08483), (1.019, -1.13, -0.08483), (-0.1149, -1.13, -0.08483), (0.1149, 1.13, -0.08483), (-1.019, 0.1467, -0.08483)], [], [(55, 60, 95, 84), (27, 23, 7, 14), (19, 3, 7, 23), (17, 0, 5, 21), (11, 2, 4, 15), (9, 1, 6, 13), (0, 8, 12, 5), (8, 9, 13, 12), (3, 10, 14, 7), (10, 11, 15, 14), (20, 25, 15, 4), (25, 27, 14, 15), (37, 44, 58, 68), (48, 36, 69, 63), (9, 8, 80, 74), (42, 43, 70, 71), (43, 48, 63, 70), (40, 41, 65, 66), (12, 13, 26, 24), (26, 27, 35, 34), (5, 12, 24, 21), (21, 24, 25, 20), (2, 16, 20, 4), (16, 17, 21, 20), (1, 18, 22, 6), (18, 19, 23, 22), (13, 6, 22, 26), (26, 22, 23, 27), (52, 53, 86, 87), (38, 39, 59, 62), (32, 34, 35, 33), (25, 24, 32, 33), (24, 26, 34, 32), (27, 25, 33, 35), (51, 45, 41, 40), (48, 43, 42, 50), (50, 42, 45, 51), (44, 46, 47, 38), (46, 50, 51, 47), (37, 36, 46, 44), (36, 48, 50, 46), (38, 47, 49, 39), (47, 51, 40, 49), (8, 0, 73, 80), (36, 37, 68, 69), (29, 28, 92, 91), (56, 30, 68, 58), (31, 60, 63, 69), (54, 57, 64, 71), (28, 29, 62, 59), (60, 55, 70, 63), (57, 53, 65, 64), (52, 61, 67, 66), (30, 31, 69, 68), (55, 54, 71, 70), (53, 52, 66, 65), (61, 28, 59, 67), (29, 56, 58, 62), (31, 30, 90, 89), (39, 49, 67, 59), (44, 38, 62, 58), (2, 11, 78, 79), (57, 54, 85, 94), (49, 40, 66, 67), (41, 45, 64, 65), (3, 19, 76, 77), (53, 57, 94, 86), (19, 18, 83, 76), (45, 42, 71, 64), (61, 52, 87, 88), (74, 80, 93, 91), (80, 73, 90, 93), (79, 78, 85, 84), (77, 76, 87, 86), (76, 83, 88, 87), (82, 79, 84, 95), (81, 77, 86, 94), (72, 82, 95, 89), (73, 72, 89, 90), (78, 81, 94, 85), (83, 75, 92, 88), (75, 74, 91, 92), (16, 2, 79, 82), (54, 55, 84, 85), (10, 3, 77, 81), (60, 31, 89, 95), (17, 16, 82, 72), (30, 56, 93, 90), (0, 17, 72, 73), (11, 10, 81, 78), (28, 61, 88, 92), (18, 1, 75, 83), (56, 29, 91, 93), (1, 9, 74, 75)])
me_plane.polygons.foreach_set('material_index', [0, 1, 0, 0, 0, 0, 0, 0, 0, 0, 1, 1, 0, 0, 0, 0, 0, 0, 1, 1, 1, 1, 0, 0, 0, 0, 1, 1, 0, 0, 1, 1, 1, 1, 0, 0, 0, 0, 0, 0, 0, 0, 0, 0, 0, 0, 0, 0, 0, 0, 0, 0, 0, 0, 0, 0, 0, 0, 0, 0, 0, 0, 0, 0, 0, 0, 0, 0, 0, 0, 0, 0, 0, 0, 0, 0, 0, 0, 0, 0, 0, 0, 0, 0, 0, 0, 0, 0, 0, 0, 0, 0, 0, 0])
_uv = me_plane.uv_layers.new(name='UVMap')
_uv.uv.foreach_set('vector', [0.0, 1.0, 0.0, 0.6667, 0.0, 0.6667, 0.0, 1.0, 0.6667, 0.6667, 1.0, 0.6667, 1.0, 1.0, 0.6667, 1.0, 1.0, 0.6667, 1.0, 1.0, 1.0, 1.0, 1.0, 0.6667, 0.0, 0.3333, 0.0, 0.0, 0.0, 0.0, 0.0, 0.3333, 0.3333, 1.0, 0.0, 1.0, 0.0, 1.0, 0.3333, 1.0, 0.6667, 0.0, 1.0, 0.0, 1.0, 0.0, 0.6667, 0.0, 0.0, 0.0, 0.3333, 0.0, 0.3333, 0.0, 0.0, 0.0, 0.3333, 0.0, 0.6667, 0.0, 0.6667, 0.0, 0.3333, 0.0, 1.0, 1.0, 0.6667, 1.0, 0.6667, 1.0, 1.0, 1.0, 0.6667, 1.0, 0.3333, 1.0, 0.3333, 1.0, 0.6667, 1.0, 0.0, 0.6667, 0.3333, 0.6667, 0.3333, 1.0, 0.0, 1.0, 0.3333, 0.6667, 0.6667, 0.6667, 0.6667, 1.0, 0.3333, 1.0, 0.0, 0.0, 0.3333, 0.0, 0.3333, 0.0, 0.0, 0.0, 0.0, 0.6667, 0.0, 0.3333, 0.0, 0.3333, 0.0, 0.6667, 0.6667, 0.0, 0.3333, 0.0, 0.3333, 0.0, 0.6667, 0.0, 0.3333, 1.0, 0.0, 1.0, 0.0, 1.0, 0.3333, 1.0, 0.0, 1.0, 0.0, 0.6667, 0.0, 0.6667, 0.0, 1.0, 1.0, 0.6667, 1.0, 1.0, 1.0, 1.0, 1.0, 0.6667, 0.3333, 0.0, 0.6667, 0.0, 0.6667, 0.3333, 0.3333, 0.3333, 0.6667, 0.3333, 0.6667, 0.6667, 0.6667, 0.6667, 0.6667, 0.3333, 0.0, 0.0, 0.3333, 0.0, 0.3333, 0.3333, 0.0, 0.3333, 0.0, 0.3333, 0.3333, 0.3333, 0.3333, 0.6667, 0.0, 0.6667, 0.0, 1.0, 0.0, 0.6667, 0.0, 0.6667, 0.0, 1.0, 0.0, 0.6667, 0.0, 0.3333, 0.0, 0.3333, 0.0, 0.6667, 1.0, 0.0, 1.0, 0.3333, 1.0, 0.3333, 1.0, 0.0, 1.0, 0.3333, 1.0, 0.6667, 1.0, 0.6667, 1.0, 0.3333, 0.6667, 0.0, 1.0, 0.0, 1.0, 0.3333, 0.6667, 0.3333, 0.6667, 0.3333, 1.0, 0.3333, 1.0, 0.6667, 0.6667, 0.6667, 1.0, 0.6667, 1.0, 1.0, 1.0, 1.0, 1.0, 0.6667, 0.6667, 0.0, 1.0, 0.0, 1.0, 0.0, 0.6667, 0.0, 0.3333, 0.3333, 0.6667, 0.3333, 0.6667, 0.6667, 0.3333, 0.6667, 0.3333, 0.6667, 0.3333, 0.3333, 0.3333, 0.3333, 0.3333, 0.6667, 0.3333, 0.3333, 0.6667, 0.3333, 0.6667, 0.3333, 0.3333, 0.3333, 0.6667, 0.6667, 0.3333, 0.6667, 0.3333, 0.6667, 0.6667, 0.6667, 0.6667, 0.6667, 0.6667, 1.0, 1.0, 1.0, 1.0, 0.6667, 0.0, 0.6667, 0.0, 1.0, 0.3333, 1.0, 0.3333, 0.6667, 0.3333, 0.6667, 0.3333, 1.0, 0.6667, 1.0, 0.6667, 0.6667, 0.3333, 0.0, 0.3333, 0.3333, 0.6667, 0.3333, 0.6667, 0.0, 0.3333, 0.3333, 0.3333, 0.6667, 0.6667, 0.6667, 0.6667, 0.3333, 0.0, 0.0, 0.0, 0.3333, 0.3333, 0.3333, 0.3333, 0.0, 0.0, 0.3333, 0.0, 0.6667, 0.3333, 0.6667, 0.3333, 0.3333, 0.6667, 0.0, 0.6667, 0.3333, 1.0, 0.3333, 1.0, 0.0, 0.6667, 0.3333, 0.6667, 0.6667, 1.0, 0.6667, 1.0, 0.3333, 0.3333, 0.0, 0.0, 0.0, 0.0, 0.0, 0.3333, 0.0, 0.0, 0.3333, 0.0, 0.0, 0.0, 0.0, 0.0, 0.3333, 0.6667, 0.0, 1.0, 0.0, 1.0, 0.0, 0.6667, 0.0, 0.3333, 0.0, 0.0, 0.0, 0.0, 0.0, 0.3333, 0.0, 0.0, 0.3333, 0.0, 0.6667, 0.0, 0.6667, 0.0, 0.3333, 0.3333, 1.0, 0.6667, 1.0, 0.6667, 1.0, 0.3333, 1.0, 1.0, 0.0, 0.6667, 0.0, 0.6667, 0.0, 1.0, 0.0, 0.0, 0.6667, 0.0, 1.0, 0.0, 1.0, 0.0, 0.6667, 0.6667, 1.0, 1.0, 1.0, 1.0, 1.0, 0.6667, 1.0, 1.0, 0.6667, 1.0, 0.3333, 1.0, 0.3333, 1.0, 0.6667, 0.0, 0.0, 0.0, 0.3333, 0.0, 0.3333, 0.0, 0.0, 0.0, 1.0, 0.3333, 1.0, 0.3333, 1.0, 0.0, 1.0, 1.0, 1.0, 1.0, 0.6667, 1.0, 0.6667, 1.0, 1.0, 1.0, 0.3333, 1.0, 0.0, 1.0, 0.0, 1.0, 0.3333, 0.6667, 0.0, 0.3333, 0.0, 0.3333, 0.0, 0.6667, 0.0, 0.0, 0.3333, 0.0, 0.0, 0.0, 0.0, 0.0, 0.3333, 1.0, 0.0, 1.0, 0.3333, 1.0, 0.3333, 1.0, 0.0, 0.3333, 0.0, 0.6667, 0.0, 0.6667, 0.0, 0.3333, 0.0, 0.0, 1.0, 0.3333, 1.0, 0.3333, 1.0, 0.0, 1.0, 0.6667, 1.0, 0.3333, 1.0, 0.3333, 1.0, 0.6667, 1.0, 1.0, 0.3333, 1.0, 0.6667, 1.0, 0.6667, 1.0, 0.3333, 1.0, 1.0, 0.6667, 1.0, 0.6667, 1.0, 1.0, 1.0, 1.0, 1.0, 1.0, 0.6667, 1.0, 0.6667, 1.0, 1.0, 1.0, 1.0, 0.6667, 1.0, 0.6667, 1.0, 1.0, 1.0, 1.0, 0.6667, 1.0, 0.3333, 1.0, 0.3333, 1.0, 0.6667, 0.6667, 1.0, 0.3333, 1.0, 0.3333, 1.0, 0.6667, 1.0, 1.0, 0.3333, 1.0, 0.6667, 1.0, 0.6667, 1.0, 0.3333, 0.6667, 0.0, 0.3333, 0.0, 0.3333, 0.0, 0.6667, 0.0, 0.3333, 0.0, 0.0, 0.0, 0.0, 0.0, 0.3333, 0.0, 0.0, 1.0, 0.3333, 1.0, 0.3333, 1.0, 0.0, 1.0, 1.0, 1.0, 1.0, 0.6667, 1.0, 0.6667, 1.0, 1.0, 1.0, 0.6667, 1.0, 0.3333, 1.0, 0.3333, 1.0, 0.6667, 0.0, 0.6667, 0.0, 1.0, 0.0, 1.0, 0.0, 0.6667, 0.6667, 1.0, 1.0, 1.0, 1.0, 1.0, 0.6667, 1.0, 0.0, 0.3333, 0.0, 0.6667, 0.0, 0.6667, 0.0, 0.3333, 0.0, 0.0, 0.0, 0.3333, 0.0, 0.3333, 0.0, 0.0, 0.3333, 1.0, 0.6667, 1.0, 0.6667, 1.0, 0.3333, 1.0, 1.0, 0.3333, 1.0, 0.0, 1.0, 0.0, 1.0, 0.3333, 1.0, 0.0, 0.6667, 0.0, 0.6667, 0.0, 1.0, 0.0, 0.0, 0.6667, 0.0, 1.0, 0.0, 1.0, 0.0, 0.6667, 0.3333, 1.0, 0.0, 1.0, 0.0, 1.0, 0.3333, 1.0, 0.6667, 1.0, 1.0, 1.0, 1.0, 1.0, 0.6667, 1.0, 0.0, 0.6667, 0.0, 0.3333, 0.0, 0.3333, 0.0, 0.6667, 0.0, 0.3333, 0.0, 0.6667, 0.0, 0.6667, 0.0, 0.3333, 0.0, 0.0, 0.3333, 0.0, 0.3333, 0.0, 0.0, 0.0, 0.0, 0.0, 0.0, 0.3333, 0.0, 0.3333, 0.0, 0.0, 0.3333, 1.0, 0.6667, 1.0, 0.6667, 1.0, 0.3333, 1.0, 1.0, 0.0, 1.0, 0.3333, 1.0, 0.3333, 1.0, 0.0, 1.0, 0.3333, 1.0, 0.0, 1.0, 0.0, 1.0, 0.3333, 0.3333, 0.0, 0.6667, 0.0, 0.6667, 0.0, 0.3333, 0.0, 1.0, 0.0, 0.6667, 0.0, 0.6667, 0.0, 1.0, 0.0])
me_plane.materials.append(mat_cloth)
me_plane.materials.append(mat_table)
me_plane.update()
me_circle = bpy.data.meshes.new('Circle')
me_circle.from_pydata([(0.0, 1.0, 0.0), (-0.1951, 0.9808, 0.0), (-0.3827, 0.9239, 0.0), (-0.5556, 0.8315, 0.0), (-0.7071, 0.7071, 0.0), (-0.8315, 0.5556, 0.0), (-0.9239, 0.3827, 0.0), (-0.9808, 0.1951, 0.0), (-1.0, 0.0, 0.0), (-0.9808, -0.1951, 0.0), (-0.9239, -0.3827, 0.0), (-0.8315, -0.5556, 0.0), (-0.7071, -0.7071, 0.0), (-0.5556, -0.8315, 0.0), (-0.3827, -0.9239, 0.0), (-0.1951, -0.9808, 0.0), (0.0, -1.0, 0.0), (0.1951, -0.9808, 0.0), (0.3827, -0.9239, 0.0), (0.5556, -0.8315, 0.0), (0.7071, -0.7071, 0.0), (0.8315, -0.5556, 0.0), (0.9239, -0.3827, 0.0), (0.9808, -0.1951, 0.0), (1.0, 0.0, 0.0), (0.9808, 0.1951, 0.0), (0.9239, 0.3827, 0.0), (0.8315, 0.5556, 0.0), (0.7071, 0.7071, 0.0), (0.5556, 0.8315, 0.0), (0.3827, 0.9239, 0.0), (0.1951, 0.9808, 0.0), (0.0, 1.0, 0.3622), (-0.1951, 0.9808, 0.3622), (-0.3827, 0.9239, 0.3622), (-0.5556, 0.8315, 0.3622), (-0.7071, 0.7071, 0.3622), (-0.8315, 0.5556, 0.3622), (-0.9239, 0.3827, 0.3622), (-0.9808, 0.1951, 0.3622), (-1.0, 0.0, 0.3622), (-0.9808, -0.1951, 0.3622), (-0.9239, -0.3827, 0.3622), (-0.8315, -0.5556, 0.3622), (-0.7071, -0.7071, 0.3622), (-0.5556, -0.8315, 0.3622), (-0.3827, -0.9239, 0.3622), (-0.1951, -0.9808, 0.3622), (0.0, -1.0, 0.3622), (0.1951, -0.9808, 0.3622), (0.3827, -0.9239, 0.3622), (0.5556, -0.8315, 0.3622), (0.7071, -0.7071, 0.3622), (0.8315, -0.5556, 0.3622), (0.9239, -0.3827, 0.3622), (0.9808, -0.1951, 0.3622), (1.0, 0.0, 0.3622), (0.9808, 0.1951, 0.3622), (0.9239, 0.3827, 0.3622), (0.8315, 0.5556, 0.3622), (0.7071, 0.7071, 0.3622), (0.5556, 0.8315, 0.3622), (0.3827, 0.9239, 0.3622), (0.1951, 0.9808, 0.3622), (-1.61e-08, 0.2525, 0.6693), (-0.04926, 0.2476, 0.6693), (-0.09662, 0.2333, 0.6693), (-0.1403, 0.2099, 0.6693), (-0.1785, 0.1785, 0.6693), (-0.2099, 0.1403, 0.6693), (-0.2333, 0.09662, 0.6693), (-0.2476, 0.04926, 0.6693), (-0.2525, 6.873e-09, 0.6693), (-0.2476, -0.04926, 0.6693), (-0.2333, -0.09662, 0.6693), (-0.2099, -0.1403, 0.6693), (-0.1785, -0.1785, 0.6693), (-0.1403, -0.2099, 0.6693), (-0.09662, -0.2333, 0.6693), (-0.04926, -0.2476, 0.6693), (-1.61e-08, -0.2525, 0.6693), (0.04926, -0.2476, 0.6693), (0.09662, -0.2333, 0.6693), (0.1403, -0.2099, 0.6693), (0.1785, -0.1785, 0.6693), (0.2099, -0.1403, 0.6693), (0.2333, -0.09662, 0.6693), (0.2476, -0.04926, 0.6693), (0.2525, 6.873e-09, 0.6693), (0.2476, 0.04926, 0.6693), (0.2333, 0.09662, 0.6693), (0.2099, 0.1403, 0.6693), (0.1785, 0.1785, 0.6693), (0.1403, 0.2099, 0.6693), (0.09662, 0.2333, 0.6693), (0.04926, 0.2476, 0.6693), (-1.61e-08, 0.2525, 0.7784), (-0.04926, 0.2476, 0.7784), (-0.09662, 0.2333, 0.7784), (-0.1403, 0.2099, 0.7784), (-0.1785, 0.1785, 0.7784), (-0.2099, 0.1403, 0.7784), (-0.2333, 0.09662, 0.7784), (-0.2476, 0.04926, 0.7784), (-0.2525, 6.873e-09, 0.7784), (-0.2476, -0.04926, 0.7784), (-0.2333, -0.09662, 0.7784), (-0.2099, -0.1403, 0.7784), (-0.1785, -0.1785, 0.7784), (-0.1403, -0.2099, 0.7784), (-0.09662, -0.2333, 0.7784), (-0.04926, -0.2476, 0.7784), (-1.61e-08, -0.2525, 0.7784), (0.04926, -0.2476, 0.7784), (0.09662, -0.2333, 0.7784), (0.1403, -0.2099, 0.7784), (0.1785, -0.1785, 0.7784), (0.2099, -0.1403, 0.7784), (0.2333, -0.09662, 0.7784), (0.2476, -0.04926, 0.7784), (0.2525, 6.873e-09, 0.7784), (0.2476, 0.04926, 0.7784), (0.2333, 0.09662, 0.7784), (0.2099, 0.1403, 0.7784), (0.1785, 0.1785, 0.7784), (0.1403, 0.2099, 0.7784), (0.09662, 0.2333, 0.7784), (0.04926, 0.2476, 0.7784), (-1.639e-08, 0.3865, 0.8982), (-0.0754, 0.3791, 0.8982), (-0.1479, 0.3571, 0.8982), (-0.2147, 0.3213, 0.8982), (-0.2733, 0.2733, 0.8982), (-0.3213, 0.2147, 0.8982), (-0.3571, 0.1479, 0.8982), (-0.3791, 0.0754, 0.8982), (-0.3865, 4.544e-09, 0.8982), (-0.3791, -0.0754, 0.8982), (-0.3571, -0.1479, 0.8982), (-0.3213, -0.2147, 0.8982), (-0.2733, -0.2733, 0.8982), (-0.2147, -0.3213, 0.8982), (-0.1479, -0.3571, 0.8982), (-0.0754, -0.3791, 0.8982), (-1.639e-08, -0.3865, 0.8982), (0.0754, -0.3791, 0.8982), (0.1479, -0.3571, 0.8982), (0.2147, -0.3213, 0.8982), (0.2733, -0.2733, 0.8982), (0.3213, -0.2147, 0.8982), (0.3571, -0.1479, 0.8982), (0.3791, -0.0754, 0.8982), (0.3865, 4.544e-09, 0.8982), (0.3791, 0.0754, 0.8982), (0.3571, 0.1479, 0.8982), (0.3213, 0.2147, 0.8982), (0.2733, 0.2733, 0.8982), (0.2147, 0.3213, 0.8982), (0.1479, 0.3571, 0.8982), (0.0754, 0.3791, 0.8982), (0.0, -1.0, 0.03823), (0.0, -1.0, 0.324), (0.1951, -0.9808, 0.324), (0.1951, -0.9808, 0.03823), (-0.5556, 0.8315, 0.03823), (-0.5556, 0.8315, 0.324), (-0.7071, 0.7071, 0.324), (-0.7071, 0.7071, 0.03823), (0.3827, 0.9239, 0.03823), (0.3827, 0.9239, 0.324), (0.1951, 0.9808, 0.324), (0.1951, 0.9808, 0.03823), (0.3827, -0.9239, 0.324), (0.3827, -0.9239, 0.03823), (-0.8315, 0.5556, 0.324), (-0.8315, 0.5556, 0.03823), (0.0, 1.0, 0.324), (0.0, 1.0, 0.03823), (0.5556, -0.8315, 0.324), (0.5556, -0.8315, 0.03823), (-0.9239, 0.3827, 0.324), (-0.9239, 0.3827, 0.03823), (0.7071, -0.7071, 0.324), (0.7071, -0.7071, 0.03823), (-0.9808, 0.1951, 0.324), (-0.9808, 0.1951, 0.03823), (0.8315, -0.5556, 0.324), (0.8315, -0.5556, 0.03823), (-1.0, 0.0, 0.324), (-1.0, 0.0, 0.03823), (0.9239, -0.3827, 0.324), (0.9239, -0.3827, 0.03823), (-0.9808, -0.1951, 0.324), (-0.9808, -0.1951, 0.03823), (0.9808, -0.1951, 0.324), (0.9808, -0.1951, 0.03823), (-0.9239, -0.3827, 0.324), (-0.9239, -0.3827, 0.03823), (1.0, 0.0, 0.324), (1.0, 0.0, 0.03823), (-0.8315, -0.5556, 0.324), (-0.8315, -0.5556, 0.03823), (0.9808, 0.1951, 0.324), (0.9808, 0.1951, 0.03823), (-0.7071, -0.7071, 0.324), (-0.7071, -0.7071, 0.03823), (0.9239, 0.3827, 0.324), (0.9239, 0.3827, 0.03823), (-0.5556, -0.8315, 0.324), (-0.5556, -0.8315, 0.03823), (0.8315, 0.5556, 0.324), (0.8315, 0.5556, 0.03823), (-0.3827, -0.9239, 0.324), (-0.3827, -0.9239, 0.03823), (-0.1951, 0.9808, 0.324), (-0.1951, 0.9808, 0.03823), (0.7071, 0.7071, 0.324), (0.7071, 0.7071, 0.03823), (-0.1951, -0.9808, 0.324), (-0.1951, -0.9808, 0.03823), (-0.3827, 0.9239, 0.324), (-0.3827, 0.9239, 0.03823), (0.5556, 0.8315, 0.324), (0.5556, 0.8315, 0.03823), (0.0, 1.01, 0.0), (-0.197, 0.9906, 0.0), (-0.3865, 0.9331, 0.0), (-0.5611, 0.8398, 0.0), (-0.7142, 0.7142, 0.0), (-0.8398, 0.5611, 0.0), (-0.9331, 0.3865, 0.0), (-0.9906, 0.197, 0.0), (-1.01, 0.0, 0.0), (-0.9906, -0.197, 0.0), (-0.9331, -0.3865, 0.0), (-0.8398, -0.5611, 0.0), (-0.7142, -0.7142, 0.0), (-0.5611, -0.8398, 0.0), (-0.3865, -0.9331, 0.0), (-0.197, -0.9906, 0.0), (0.0, -1.01, 0.0), (0.197, -0.9906, 0.0), (0.3865, -0.9331, 0.0), (0.5611, -0.8398, 0.0), (0.7142, -0.7142, 0.0), (0.8398, -0.5611, 0.0), (0.9331, -0.3865, 0.0), (0.9906, -0.197, 0.0), (1.01, 0.0, 0.0), (0.9906, 0.197, 0.0), (0.9331, 0.3865, 0.0), (0.8398, 0.5611, 0.0), (0.7142, 0.7142, 0.0), (0.5611, 0.8398, 0.0), (0.3865, 0.9331, 0.0), (0.197, 0.9906, 0.0), (7.37e-12, 1.008, 0.3676), (-0.1967, 0.989, 0.3676), (-0.3859, 0.9316, 0.3676), (-0.5602, 0.8385, 0.3676), (-0.7131, 0.7131, 0.3676), (-0.8385, 0.5602, 0.3676), (-0.9316, 0.3859, 0.3676), (-0.989, 0.1967, 0.3676), (-1.008, 0.0, 0.3676), (-0.989, -0.1967, 0.3676), (-0.9316, -0.3859, 0.3676), (-0.8385, -0.5602, 0.3676), (-0.7131, -0.7131, 0.3676), (-0.5602, -0.8385, 0.3676), (-0.3859, -0.9316, 0.3676), (-0.1967, -0.989, 0.3676), (0.0, -1.008, 0.3676), (0.1967, -0.989, 0.3676), (0.3859, -0.9316, 0.3676), (0.5602, -0.8385, 0.3676), (0.7131, -0.7131, 0.3676), (0.8385, -0.5602, 0.3676), (0.9316, -0.3859, 0.3676), (0.989, -0.1967, 0.3676), (1.008, -7.37e-12, 0.3676), (0.989, 0.1967, 0.3676), (0.9316, 0.3859, 0.3676), (0.8385, 0.5602, 0.3676), (0.7131, 0.7131, 0.3676), (0.5602, 0.8385, 0.3676), (0.3859, 0.9316, 0.3676), (0.1967, 0.989, 0.3676), (-1.607e-08, 0.2607, 0.675), (-0.05086, 0.2557, 0.675), (-0.09976, 0.2408, 0.675), (-0.1448, 0.2167, 0.675), (-0.1843, 0.1843, 0.675), (-0.2167, 0.1448, 0.675), (-0.2408, 0.09976, 0.675), (-0.2557, 0.05086, 0.675), (-0.2607, 6.873e-09, 0.675), (-0.2557, -0.05086, 0.675), (-0.2408, -0.09976, 0.675), (-0.2167, -0.1448, 0.675), (-0.1843, -0.1843, 0.675), (-0.1448, -0.2167, 0.675), (-0.09976, -0.2408, 0.675), (-0.05086, -0.2557, 0.675), (-1.61e-08, -0.2607, 0.675), (0.05086, -0.2557, 0.675), (0.09976, -0.2408, 0.675), (0.1448, -0.2167, 0.675), (0.1843, -0.1843, 0.675), (0.2167, -0.1448, 0.675), (0.2408, -0.09976, 0.675), (0.2557, -0.05086, 0.675), (0.2607, 6.846e-09, 0.675), (0.2557, 0.05086, 0.675), (0.2408, 0.09976, 0.675), (0.2167, 0.1448, 0.675), (0.1843, 0.1843, 0.675), (0.1448, 0.2167, 0.675), (0.09976, 0.2408, 0.675), (0.05086, 0.2557, 0.675), (-1.605e-08, 0.2616, 0.7742), (-0.05103, 0.2565, 0.7742), (-0.1001, 0.2417, 0.7742), (-0.1453, 0.2175, 0.7742), (-0.185, 0.185, 0.7742), (-0.2175, 0.1453, 0.7742), (-0.2417, 0.1001, 0.7742), (-0.2565, 0.05103, 0.7742), (-0.2616, 6.924e-09, 0.7742), (-0.2565, -0.05103, 0.7742), (-0.2417, -0.1001, 0.7742), (-0.2175, -0.1453, 0.7742), (-0.185, -0.185, 0.7742), (-0.1453, -0.2175, 0.7742), (-0.1001, -0.2417, 0.7742), (-0.05103, -0.2565, 0.7742), (-1.609e-08, -0.2616, 0.7742), (0.05103, -0.2565, 0.7742), (0.1001, -0.2417, 0.7742), (0.1453, -0.2175, 0.7742), (0.185, -0.185, 0.7742), (0.2175, -0.1453, 0.7742), (0.2417, -0.1001, 0.7742), (0.2565, -0.05103, 0.7742), (0.2616, 6.937e-09, 0.7742), (0.2565, 0.05103, 0.7742), (0.2417, 0.1001, 0.7742), (0.2175, 0.1453, 0.7742), (0.185, 0.185, 0.7742), (0.1453, 0.2175, 0.7742), (0.1001, 0.2417, 0.7742), (0.05103, 0.2565, 0.7742), (-1.636e-08, 0.3931, 0.8907), (-0.0767, 0.3856, 0.8907), (-0.1505, 0.3632, 0.8907), (-0.2184, 0.3269, 0.8907), (-0.278, 0.278, 0.8907), (-0.3269, 0.2184, 0.8907), (-0.3632, 0.1505, 0.8907), (-0.3856, 0.0767, 0.8907), (-0.3931, 4.618e-09, 0.8907), (-0.3856, -0.0767, 0.8907), (-0.3632, -0.1505, 0.8907), (-0.3269, -0.2184, 0.8907), (-0.278, -0.278, 0.8907), (-0.2184, -0.3269, 0.8907), (-0.1505, -0.3632, 0.8907), (-0.0767, -0.3856, 0.8907), (-1.636e-08, -0.3931, 0.8907), (0.0767, -0.3856, 0.8907), (0.1505, -0.3632, 0.8907), (0.2184, -0.3269, 0.8907), (0.278, -0.278, 0.8907), (0.3269, -0.2184, 0.8907), (0.3632, -0.1505, 0.8907), (0.3856, -0.0767, 0.8907), (0.3931, 4.618e-09, 0.8907), (0.3856, 0.0767, 0.8907), (0.3632, 0.1505, 0.8907), (0.3269, 0.2184, 0.8907), (0.278, 0.278, 0.8907), (0.2184, 0.3269, 0.8907), (0.1505, 0.3632, 0.8907), (0.0767, 0.3856, 0.8907), (2.383e-11, -1.01, 0.03823), (0.0, -1.01, 0.324), (0.197, -0.9906, 0.324), (0.197, -0.9906, 0.03823), (-0.5611, 0.8398, 0.03823), (-0.5611, 0.8398, 0.324), (-0.7142, 0.7142, 0.324), (-0.7142, 0.7142, 0.03823), (0.3865, 0.9331, 0.03823), (0.3865, 0.9331, 0.324), (0.197, 0.9906, 0.324), (0.197, 0.9906, 0.03823), (0.3865, -0.9331, 0.324), (0.3865, -0.9331, 0.03823), (-0.8398, 0.5611, 0.324), (-0.8398, 0.5611, 0.03823), (0.0, 1.01, 0.324), (0.0, 1.01, 0.03823), (0.5611, -0.8398, 0.324), (0.5611, -0.8398, 0.03823), (-0.9331, 0.3865, 0.324), (-0.9331, 0.3865, 0.03823), (0.7142, -0.7142, 0.324), (0.7142, -0.7142, 0.03823), (-0.9906, 0.197, 0.324), (-0.9906, 0.197, 0.03823), (0.8398, -0.5611, 0.324), (0.8398, -0.5611, 0.03823), (-1.01, 0.0, 0.324), (-1.01, 0.0, 0.03823), (0.9331, -0.3865, 0.324), (0.9331, -0.3865, 0.03823), (-0.9906, -0.197, 0.324), (-0.9906, -0.197, 0.03823), (0.9906, -0.197, 0.324), (0.9906, -0.197, 0.03823), (-0.9331, -0.3865, 0.324), (-0.9331, -0.3865, 0.03823), (1.01, 0.0, 0.324), (1.01, 0.0, 0.03823), (-0.8398, -0.5611, 0.324), (-0.8398, -0.5611, 0.03823), (0.9906, 0.197, 0.324), (0.9906, 0.197, 0.03823), (-0.7142, -0.7142, 0.324), (-0.7142, -0.7142, 0.03823), (0.9331, 0.3865, 0.324), (0.9331, 0.3865, 0.03823), (-0.5611, -0.8398, 0.324), (-0.5611, -0.8398, 0.03823), (0.8398, 0.5611, 0.324), (0.8398, 0.5611, 0.03823), (-0.3865, -0.9331, 0.324), (-0.3865, -0.9331, 0.03823), (-0.197, 0.9906, 0.324), (-0.197, 0.9906, 0.03823), (0.7142, 0.7142, 0.324), (0.7142, 0.7142, 0.03823), (-0.197, -0.9906, 0.324), (-0.197, -0.9906, 0.03823), (-0.3865, 0.9331, 0.324), (-0.3865, 0.9331, 0.03823), (0.5611, 0.8398, 0.324), (0.5611, 0.8398, 0.03823)], [], [(162, 161, 48, 49), (166, 165, 35, 36), (170, 169, 62, 63), (172, 162, 49, 50), (174, 166, 36, 37), (176, 170, 63, 32), (178, 172, 50, 51), (180, 174, 37, 38), (182, 178, 51, 52), (184, 180, 38, 39), (186, 182, 52, 53), (188, 184, 39, 40), (190, 186, 53, 54), (192, 188, 40, 41), (194, 190, 54, 55), (196, 192, 41, 42), (198, 194, 55, 56), (200, 196, 42, 43), (202, 198, 56, 57), (204, 200, 43, 44), (206, 202, 57, 58), (208, 204, 44, 45), (210, 206, 58, 59), (212, 208, 45, 46), (214, 176, 32, 33), (216, 210, 59, 60), (218, 212, 46, 47), (220, 214, 33, 34), (222, 216, 60, 61), (161, 218, 47, 48), (165, 220, 34, 35), (169, 222, 61, 62), (57, 56, 88, 89), (44, 43, 75, 76), (58, 57, 89, 90), (45, 44, 76, 77), (59, 58, 90, 91), (46, 45, 77, 78), (33, 32, 64, 65), (60, 59, 91, 92), (47, 46, 78, 79), (34, 33, 65, 66), (61, 60, 92, 93), (48, 47, 79, 80), (35, 34, 66, 67), (62, 61, 93, 94), (49, 48, 80, 81), (36, 35, 67, 68), (63, 62, 94, 95), (50, 49, 81, 82), (37, 36, 68, 69), (32, 63, 95, 64), (51, 50, 82, 83), (38, 37, 69, 70), (52, 51, 83, 84), (39, 38, 70, 71), (53, 52, 84, 85), (40, 39, 71, 72), (54, 53, 85, 86), (41, 40, 72, 73), (55, 54, 86, 87), (42, 41, 73, 74), (56, 55, 87, 88), (43, 42, 74, 75), (92, 91, 123, 124), (79, 78, 110, 111), (66, 65, 97, 98), (93, 92, 124, 125), (80, 79, 111, 112), (67, 66, 98, 99), (94, 93, 125, 126), (81, 80, 112, 113), (68, 67, 99, 100), (95, 94, 126, 127), (82, 81, 113, 114), (69, 68, 100, 101), (64, 95, 127, 96), (83, 82, 114, 115), (70, 69, 101, 102), (84, 83, 115, 116), (71, 70, 102, 103), (85, 84, 116, 117), (72, 71, 103, 104), (86, 85, 117, 118), (73, 72, 104, 105), (87, 86, 118, 119), (74, 73, 105, 106), (88, 87, 119, 120), (75, 74, 106, 107), (89, 88, 120, 121), (76, 75, 107, 108), (90, 89, 121, 122), (77, 76, 108, 109), (91, 90, 122, 123), (78, 77, 109, 110), (65, 64, 96, 97), (127, 126, 158, 159), (114, 113, 145, 146), (101, 100, 132, 133), (96, 127, 159, 128), (115, 114, 146, 147), (102, 101, 133, 134), (116, 115, 147, 148), (103, 102, 134, 135), (117, 116, 148, 149), (104, 103, 135, 136), (118, 117, 149, 150), (105, 104, 136, 137), (119, 118, 150, 151), (106, 105, 137, 138), (120, 119, 151, 152), (107, 106, 138, 139), (121, 120, 152, 153), (108, 107, 139, 140), (122, 121, 153, 154), (109, 108, 140, 141), (123, 122, 154, 155), (110, 109, 141, 142), (97, 96, 128, 129), (124, 123, 155, 156), (111, 110, 142, 143), (98, 97, 129, 130), (125, 124, 156, 157), (112, 111, 143, 144), (99, 98, 130, 131), (126, 125, 157, 158), (113, 112, 144, 145), (100, 99, 131, 132), (30, 29, 223, 168), (168, 223, 222, 169), (3, 2, 221, 164), (164, 221, 220, 165), (16, 15, 219, 160), (160, 219, 218, 161), (29, 28, 217, 223), (223, 217, 216, 222), (2, 1, 215, 221), (221, 215, 214, 220), (15, 14, 213, 219), (219, 213, 212, 218), (28, 27, 211, 217), (217, 211, 210, 216), (1, 0, 177, 215), (215, 177, 176, 214), (14, 13, 209, 213), (213, 209, 208, 212), (27, 26, 207, 211), (211, 207, 206, 210), (13, 12, 205, 209), (209, 205, 204, 208), (26, 25, 203, 207), (207, 203, 202, 206), (12, 11, 201, 205), (205, 201, 200, 204), (25, 24, 199, 203), (203, 199, 198, 202), (11, 10, 197, 201), (201, 197, 196, 200), (24, 23, 195, 199), (199, 195, 194, 198), (10, 9, 193, 197), (197, 193, 192, 196), (23, 22, 191, 195), (195, 191, 190, 194), (9, 8, 189, 193), (193, 189, 188, 192), (22, 21, 187, 191), (191, 187, 186, 190), (8, 7, 185, 189), (189, 185, 184, 188), (21, 20, 183, 187), (187, 183, 182, 186), (7, 6, 181, 185), (185, 181, 180, 184), (20, 19, 179, 183), (183, 179, 178, 182), (6, 5, 175, 181), (181, 175, 174, 180), (19, 18, 173, 179), (179, 173, 172, 178), (0, 31, 171, 177), (177, 171, 170, 176), (5, 4, 167, 175), (175, 167, 166, 174), (18, 17, 163, 173), (173, 163, 162, 172), (31, 30, 168, 171), (171, 168, 169, 170), (4, 3, 164, 167), (167, 164, 165, 166), (17, 16, 160, 163), (163, 160, 161, 162), (386, 273, 272, 385), (390, 260, 259, 389), (394, 287, 286, 393), (396, 274, 273, 386), (398, 261, 260, 390), (400, 256, 287, 394), (402, 275, 274, 396), (404, 262, 261, 398), (406, 276, 275, 402), (408, 263, 262, 404), (410, 277, 276, 406), (412, 264, 263, 408), (414, 278, 277, 410), (416, 265, 264, 412), (418, 279, 278, 414), (420, 266, 265, 416), (422, 280, 279, 418), (424, 267, 266, 420), (426, 281, 280, 422), (428, 268, 267, 424), (430, 282, 281, 426), (432, 269, 268, 428), (434, 283, 282, 430), (436, 270, 269, 432), (438, 257, 256, 400), (440, 284, 283, 434), (442, 271, 270, 436), (444, 258, 257, 438), (446, 285, 284, 440), (385, 272, 271, 442), (389, 259, 258, 444), (393, 286, 285, 446), (281, 313, 312, 280), (268, 300, 299, 267), (282, 314, 313, 281), (269, 301, 300, 268), (283, 315, 314, 282), (270, 302, 301, 269), (257, 289, 288, 256), (284, 316, 315, 283), (271, 303, 302, 270), (258, 290, 289, 257), (285, 317, 316, 284), (272, 304, 303, 271), (259, 291, 290, 258), (286, 318, 317, 285), (273, 305, 304, 272), (260, 292, 291, 259), (287, 319, 318, 286), (274, 306, 305, 273), (261, 293, 292, 260), (256, 288, 319, 287), (275, 307, 306, 274), (262, 294, 293, 261), (276, 308, 307, 275), (263, 295, 294, 262), (277, 309, 308, 276), (264, 296, 295, 263), (278, 310, 309, 277), (265, 297, 296, 264), (279, 311, 310, 278), (266, 298, 297, 265), (280, 312, 311, 279), (267, 299, 298, 266), (316, 348, 347, 315), (303, 335, 334, 302), (290, 322, 321, 289), (317, 349, 348, 316), (304, 336, 335, 303), (291, 323, 322, 290), (318, 350, 349, 317), (305, 337, 336, 304), (292, 324, 323, 291), (319, 351, 350, 318), (306, 338, 337, 305), (293, 325, 324, 292), (288, 320, 351, 319), (307, 339, 338, 306), (294, 326, 325, 293), (308, 340, 339, 307), (295, 327, 326, 294), (309, 341, 340, 308), (296, 328, 327, 295), (310, 342, 341, 309), (297, 329, 328, 296), (311, 343, 342, 310), (298, 330, 329, 297), (312, 344, 343, 311), (299, 331, 330, 298), (313, 345, 344, 312), (300, 332, 331, 299), (314, 346, 345, 313), (301, 333, 332, 300), (315, 347, 346, 314), (302, 334, 333, 301), (289, 321, 320, 288), (351, 383, 382, 350), (338, 370, 369, 337), (325, 357, 356, 324), (320, 352, 383, 351), (339, 371, 370, 338), (326, 358, 357, 325), (340, 372, 371, 339), (327, 359, 358, 326), (341, 373, 372, 340), (328, 360, 359, 327), (342, 374, 373, 341), (329, 361, 360, 328), (343, 375, 374, 342), (330, 362, 361, 329), (344, 376, 375, 343), (331, 363, 362, 330), (345, 377, 376, 344), (332, 364, 363, 331), (346, 378, 377, 345), (333, 365, 364, 332), (347, 379, 378, 346), (334, 366, 365, 333), (321, 353, 352, 320), (348, 380, 379, 347), (335, 367, 366, 334), (322, 354, 353, 321), (349, 381, 380, 348), (336, 368, 367, 335), (323, 355, 354, 322), (350, 382, 381, 349), (337, 369, 368, 336), (324, 356, 355, 323), (254, 392, 447, 253), (392, 393, 446, 447), (227, 388, 445, 226), (388, 389, 444, 445), (240, 384, 443, 239), (384, 385, 442, 443), (253, 447, 441, 252), (447, 446, 440, 441), (226, 445, 439, 225), (445, 444, 438, 439), (239, 443, 437, 238), (443, 442, 436, 437), (252, 441, 435, 251), (441, 440, 434, 435), (225, 439, 401, 224), (439, 438, 400, 401), (238, 437, 433, 237), (437, 436, 432, 433), (251, 435, 431, 250), (435, 434, 430, 431), (237, 433, 429, 236), (433, 432, 428, 429), (250, 431, 427, 249), (431, 430, 426, 427), (236, 429, 425, 235), (429, 428, 424, 425), (249, 427, 423, 248), (427, 426, 422, 423), (235, 425, 421, 234), (425, 424, 420, 421), (248, 423, 419, 247), (423, 422, 418, 419), (234, 421, 417, 233), (421, 420, 416, 417), (247, 419, 415, 246), (419, 418, 414, 415), (233, 417, 413, 232), (417, 416, 412, 413), (246, 415, 411, 245), (415, 414, 410, 411), (232, 413, 409, 231), (413, 412, 408, 409), (245, 411, 407, 244), (411, 410, 406, 407), (231, 409, 405, 230), (409, 408, 404, 405), (244, 407, 403, 243), (407, 406, 402, 403), (230, 405, 399, 229), (405, 404, 398, 399), (243, 403, 397, 242), (403, 402, 396, 397), (224, 401, 395, 255), (401, 400, 394, 395), (229, 399, 391, 228), (399, 398, 390, 391), (242, 397, 387, 241), (397, 396, 386, 387), (255, 395, 392, 254), (395, 394, 393, 392), (228, 391, 388, 227), (391, 390, 389, 388), (241, 387, 384, 240), (387, 386, 385, 384), (0, 1, 225, 224), (1, 2, 226, 225), (2, 3, 227, 226), (3, 4, 228, 227), (4, 5, 229, 228), (5, 6, 230, 229), (6, 7, 231, 230), (7, 8, 232, 231), (8, 9, 233, 232), (9, 10, 234, 233), (10, 11, 235, 234), (11, 12, 236, 235), (12, 13, 237, 236), (13, 14, 238, 237), (14, 15, 239, 238), (15, 16, 240, 239), (16, 17, 241, 240), (17, 18, 242, 241), (18, 19, 243, 242), (19, 20, 244, 243), (20, 21, 245, 244), (21, 22, 246, 245), (22, 23, 247, 246), (23, 24, 248, 247), (24, 25, 249, 248), (25, 26, 250, 249), (26, 27, 251, 250), (27, 28, 252, 251), (28, 29, 253, 252), (29, 30, 254, 253), (30, 31, 255, 254), (31, 0, 224, 255), (129, 128, 352, 353), (130, 129, 353, 354), (131, 130, 354, 355), (132, 131, 355, 356), (133, 132, 356, 357), (134, 133, 357, 358), (135, 134, 358, 359), (136, 135, 359, 360), (137, 136, 360, 361), (138, 137, 361, 362), (139, 138, 362, 363), (140, 139, 363, 364), (141, 140, 364, 365), (142, 141, 365, 366), (143, 142, 366, 367), (144, 143, 367, 368), (145, 144, 368, 369), (146, 145, 369, 370), (147, 146, 370, 371), (148, 147, 371, 372), (149, 148, 372, 373), (150, 149, 373, 374), (151, 150, 374, 375), (152, 151, 375, 376), (153, 152, 376, 377), (154, 153, 377, 378), (155, 154, 378, 379), (156, 155, 379, 380), (157, 156, 380, 381), (158, 157, 381, 382), (159, 158, 382, 383), (128, 159, 383, 352)])
me_circle.polygons.foreach_set('material_index', [0, 0, 0, 0, 0, 0, 0, 0, 0, 0, 0, 0, 0, 0, 0, 0, 0, 0, 0, 0, 0, 0, 0, 0, 0, 0, 0, 0, 0, 0, 0, 0, 0, 0, 0, 0, 0, 0, 0, 0, 0, 0, 0, 0, 0, 0, 0, 0, 0, 0, 0, 0, 0, 0, 0, 0, 0, 0, 0, 0, 0, 0, 0, 0, 0, 0, 0, 0, 0, 0, 0, 0, 0, 0, 0, 0, 0, 0, 0, 0, 0, 0, 0, 0, 0, 0, 0, 0, 0, 0, 0, 0, 0, 0, 0, 0, 0, 0, 0, 0, 0, 0, 0, 0, 0, 0, 0, 0, 0, 0, 0, 0, 0, 0, 0, 0, 0, 0, 0, 0, 0, 0, 0, 0, 0, 0, 0, 0, 0, 0, 0, 0, 0, 0, 0, 0, 0, 0, 0, 0, 0, 0, 0, 0, 0, 0, 0, 0, 0, 0, 0, 0, 0, 0, 0, 0, 0, 0, 0, 0, 0, 0, 0, 0, 0, 0, 0, 0, 0, 0, 0, 0, 0, 0, 0, 0, 0, 0, 0, 0, 0, 0, 0, 0, 0, 0, 0, 0, 0, 0, 0, 0, 2, 2, 2, 2, 2, 2, 2, 2, 2, 2, 2, 2, 2, 2, 2, 2, 2, 2, 2, 2, 2, 2, 2, 2, 2, 2, 2, 2, 2, 2, 2, 2, 0, 0, 0, 0, 0, 0, 0, 0, 0, 0, 0, 0, 0, 0, 0, 0, 0, 0, 0, 0, 0, 0, 0, 0, 0, 0, 0, 0, 0, 0, 0, 0, 0, 0, 0, 0, 0, 0, 0, 0, 0, 0, 0, 0, 0, 0, 0, 0, 0, 0, 0, 0, 0, 0, 0, 0, 0, 0, 0, 0, 0, 0, 0, 0, 0, 0, 0, 0, 0, 0, 0, 0, 0, 0, 0, 0, 0, 0, 0, 0, 0, 0, 0, 0, 0, 0, 0, 0, 0, 0, 0, 0, 0, 0, 0, 0, 2, 1, 2, 1, 2, 1, 2, 1, 2, 1, 2, 1, 2, 1, 2, 1, 2, 1, 2, 1, 2, 1, 2, 1, 2, 1, 2, 1, 2, 1, 2, 1, 2, 1, 2, 1, 2, 1, 2, 1, 2, 1, 2, 1, 2, 1, 2, 1, 2, 1, 2, 1, 2, 1, 2, 1, 2, 1, 2, 1, 2, 1, 2, 1, 0, 0, 0, 0, 0, 0, 0, 0, 0, 0, 0, 0, 0, 0, 0, 0, 0, 0, 0, 0, 0, 0, 0, 0, 0, 0, 0, 0, 0, 0, 0, 0, 0, 0, 0, 0, 0, 0, 0, 0, 0, 0, 0, 0, 0, 0, 0, 0, 0, 0, 0, 0, 0, 0, 0, 0, 0, 0, 0, 0, 0, 0, 0, 0])
_uv = me_circle.uv_layers.new(name='UVMap')
_uv.uv.foreach_set('vector', [0.4138, 0.7625, 0.4137, 0.7207, 0.4226, 0.7207, 0.4226, 0.7625, 0.3116, 0.4633, 0.3115, 0.5009, 0.3027, 0.5009, 0.3028, 0.4633, 0.3115, 0.6764, 0.3115, 0.7182, 0.3027, 0.7182, 0.3027, 0.6764, 0.4138, 0.8068, 0.4138, 0.7625, 0.4226, 0.7625, 0.4227, 0.8068, 0.4228, 0.7625, 0.4227, 0.7207, 0.4316, 0.7207, 0.4316, 0.7625, 0.3115, 0.6321, 0.3115, 0.6764, 0.3027, 0.6764, 0.3026, 0.6321, 0.4138, 0.852, 0.4138, 0.8068, 0.4227, 0.8068, 0.4227, 0.852, 0.4228, 0.8068, 0.4228, 0.7625, 0.4316, 0.7625, 0.4316, 0.8068, 0.4138, 0.8963, 0.4138, 0.852, 0.4227, 0.852, 0.4226, 0.8963, 0.4228, 0.852, 0.4228, 0.8068, 0.4316, 0.8068, 0.4316, 0.852, 0.4137, 0.938, 0.4138, 0.8963, 0.4226, 0.8963, 0.4226, 0.938, 0.4228, 0.8963, 0.4228, 0.852, 0.4316, 0.852, 0.4316, 0.8963, 0.4137, 0.9756, 0.4137, 0.938, 0.4226, 0.938, 0.4225, 0.9756, 0.4227, 0.938, 0.4228, 0.8963, 0.4316, 0.8963, 0.4316, 0.938, 0.3205, 0.7182, 0.3206, 0.7557, 0.3118, 0.7557, 0.3117, 0.7182, 0.4227, 0.9756, 0.4227, 0.938, 0.4316, 0.938, 0.4315, 0.9756, 0.3205, 0.6764, 0.3205, 0.7182, 0.3117, 0.7182, 0.3117, 0.6764, 0.4318, 0.7625, 0.4317, 0.7207, 0.4405, 0.7207, 0.4406, 0.7625, 0.3205, 0.6321, 0.3205, 0.6764, 0.3117, 0.6764, 0.3116, 0.6321, 0.4318, 0.8068, 0.4318, 0.7625, 0.4406, 0.7625, 0.4406, 0.8068, 0.3205, 0.5869, 0.3205, 0.6321, 0.3116, 0.6321, 0.3116, 0.5869, 0.4318, 0.852, 0.4318, 0.8068, 0.4406, 0.8068, 0.4406, 0.852, 0.3205, 0.5426, 0.3205, 0.5869, 0.3116, 0.5869, 0.3117, 0.5426, 0.4318, 0.8963, 0.4318, 0.852, 0.4406, 0.852, 0.4406, 0.8963, 0.3115, 0.5869, 0.3115, 0.6321, 0.3026, 0.6321, 0.3026, 0.5869, 0.3205, 0.5009, 0.3205, 0.5426, 0.3117, 0.5426, 0.3117, 0.5009, 0.4317, 0.938, 0.4318, 0.8963, 0.4406, 0.8963, 0.4405, 0.938, 0.3115, 0.5426, 0.3115, 0.5869, 0.3026, 0.5869, 0.3027, 0.5426, 0.3206, 0.4633, 0.3205, 0.5009, 0.3117, 0.5009, 0.3118, 0.4633, 0.4316, 0.9756, 0.4317, 0.938, 0.4405, 0.938, 0.4405, 0.9756, 0.3115, 0.5009, 0.3115, 0.5426, 0.3027, 0.5426, 0.3027, 0.5009, 0.3115, 0.7182, 0.3116, 0.7557, 0.3028, 0.7557, 0.3027, 0.7182, 0.9094, 0.7145, 0.9007, 0.7589, 0.7264, 0.7088, 0.7286, 0.6977, 0.4827, 0.8006, 0.4656, 0.7589, 0.6166, 0.7088, 0.6209, 0.7194, 0.9094, 0.6694, 0.9094, 0.7145, 0.7286, 0.6977, 0.7286, 0.6863, 0.5075, 0.8382, 0.4827, 0.8006, 0.6209, 0.7194, 0.6271, 0.7289, 0.9007, 0.6251, 0.9094, 0.6694, 0.7286, 0.6863, 0.7264, 0.6751, 0.539, 0.8701, 0.5075, 0.8382, 0.6271, 0.7289, 0.6351, 0.7369, 0.7054, 0.4626, 0.7492, 0.4714, 0.6881, 0.6363, 0.6771, 0.634, 0.8836, 0.5833, 0.9007, 0.6251, 0.7264, 0.6751, 0.7221, 0.6645, 0.576, 0.8952, 0.539, 0.8701, 0.6351, 0.7369, 0.6444, 0.7433, 0.6609, 0.4626, 0.7054, 0.4626, 0.6771, 0.634, 0.6659, 0.634, 0.8589, 0.5457, 0.8836, 0.5833, 0.7221, 0.6645, 0.7158, 0.655, 0.6172, 0.9125, 0.576, 0.8952, 0.6444, 0.7433, 0.6548, 0.7476, 0.6172, 0.4714, 0.6609, 0.4626, 0.6659, 0.634, 0.6548, 0.6363, 0.8274, 0.5138, 0.8589, 0.5457, 0.7158, 0.655, 0.7079, 0.647, 0.6609, 0.9213, 0.6172, 0.9125, 0.6548, 0.7476, 0.6659, 0.7499, 0.576, 0.4887, 0.6172, 0.4714, 0.6548, 0.6363, 0.6444, 0.6406, 0.7903, 0.4887, 0.8274, 0.5138, 0.7079, 0.647, 0.6985, 0.6406, 0.7054, 0.9213, 0.6609, 0.9213, 0.6659, 0.7499, 0.6771, 0.7499, 0.539, 0.5138, 0.576, 0.4887, 0.6444, 0.6406, 0.6351, 0.647, 0.7492, 0.4714, 0.7903, 0.4887, 0.6985, 0.6406, 0.6881, 0.6363, 0.7492, 0.9125, 0.7054, 0.9213, 0.6771, 0.7499, 0.6881, 0.7476, 0.5075, 0.5457, 0.539, 0.5138, 0.6351, 0.647, 0.6271, 0.655, 0.7903, 0.8952, 0.7492, 0.9125, 0.6881, 0.7476, 0.6985, 0.7433, 0.4827, 0.5833, 0.5075, 0.5457, 0.6271, 0.655, 0.6209, 0.6645, 0.8274, 0.8701, 0.7903, 0.8952, 0.6985, 0.7433, 0.7079, 0.7369, 0.4656, 0.6251, 0.4827, 0.5833, 0.6209, 0.6645, 0.6166, 0.6751, 0.8589, 0.8382, 0.8274, 0.8701, 0.7079, 0.7369, 0.7158, 0.7289, 0.457, 0.6694, 0.4656, 0.6251, 0.6166, 0.6751, 0.6144, 0.6863, 0.8836, 0.8006, 0.8589, 0.8382, 0.7158, 0.7289, 0.7221, 0.7194, 0.457, 0.7145, 0.457, 0.6694, 0.6144, 0.6863, 0.6144, 0.6977, 0.9007, 0.7589, 0.8836, 0.8006, 0.7221, 0.7194, 0.7264, 0.7088, 0.4656, 0.7589, 0.457, 0.7145, 0.6144, 0.6977, 0.6166, 0.7088, 0.1494, 0.7877, 0.1494, 0.7983, 0.1242, 0.7983, 0.1243, 0.7877, 0.5531, 0.9213, 0.553, 0.9319, 0.5279, 0.9319, 0.5279, 0.9213, 0.1494, 0.8917, 0.1494, 0.9029, 0.1242, 0.9029, 0.1242, 0.8917, 0.1494, 0.7783, 0.1494, 0.7877, 0.1243, 0.7877, 0.1243, 0.7783, 0.9787, 0.3413, 0.9788, 0.3508, 0.9536, 0.3508, 0.9536, 0.3413, 0.1494, 0.8812, 0.1494, 0.8917, 0.1242, 0.8917, 0.1243, 0.8812, 0.1494, 0.936, 0.1494, 0.9455, 0.1243, 0.9455, 0.1243, 0.936, 0.9787, 0.3308, 0.9787, 0.3413, 0.9536, 0.3413, 0.9536, 0.3308, 0.1494, 0.8717, 0.1494, 0.8812, 0.1243, 0.8812, 0.1243, 0.8717, 0.1494, 0.9255, 0.1494, 0.936, 0.1243, 0.936, 0.1242, 0.9255, 0.9787, 0.3196, 0.9787, 0.3308, 0.9536, 0.3308, 0.9536, 0.3196, 0.4799, 0.9319, 0.4799, 0.9213, 0.505, 0.9213, 0.505, 0.9319, 0.1494, 0.9143, 0.1494, 0.9255, 0.1242, 0.9255, 0.1242, 0.9143, 0.9787, 0.3082, 0.9787, 0.3196, 0.9536, 0.3196, 0.9536, 0.3082, 0.4799, 0.943, 0.4799, 0.9319, 0.505, 0.9319, 0.505, 0.943, 0.9787, 0.297, 0.9787, 0.3082, 0.9536, 0.3082, 0.9536, 0.297, 0.4799, 0.9545, 0.4799, 0.943, 0.505, 0.943, 0.505, 0.9545, 0.9787, 0.2865, 0.9787, 0.297, 0.9536, 0.297, 0.9536, 0.2865, 0.4799, 0.9656, 0.4799, 0.9545, 0.505, 0.9545, 0.505, 0.9656, 0.9788, 0.277, 0.9787, 0.2865, 0.9536, 0.2865, 0.9536, 0.277, 0.4799, 0.9762, 0.4799, 0.9656, 0.505, 0.9656, 0.505, 0.9762, 0.1494, 0.8426, 0.1494, 0.8521, 0.1243, 0.8521, 0.1243, 0.8426, 0.4798, 0.9857, 0.4799, 0.9762, 0.505, 0.9762, 0.505, 0.9857, 0.1494, 0.8321, 0.1494, 0.8426, 0.1243, 0.8426, 0.1242, 0.8321, 0.553, 0.9656, 0.5531, 0.9762, 0.5279, 0.9762, 0.5279, 0.9656, 0.1494, 0.8209, 0.1494, 0.8321, 0.1242, 0.8321, 0.1242, 0.8209, 0.553, 0.9545, 0.553, 0.9656, 0.5279, 0.9656, 0.5279, 0.9545, 0.1494, 0.8095, 0.1494, 0.8209, 0.1242, 0.8209, 0.1242, 0.8095, 0.553, 0.943, 0.553, 0.9545, 0.5279, 0.9545, 0.5279, 0.943, 0.1494, 0.7983, 0.1494, 0.8095, 0.1242, 0.8095, 0.1242, 0.7983, 0.553, 0.9319, 0.553, 0.943, 0.5279, 0.943, 0.5279, 0.9319, 0.1494, 0.9029, 0.1494, 0.9143, 0.1242, 0.9143, 0.1242, 0.9029, 0.1242, 0.9255, 0.1243, 0.936, 0.09654, 0.9506, 0.09651, 0.9345, -5.225e-09, 0.9052, 0.01013, 0.9052, 0.0255, 0.936, 0.009991, 0.936, 0.03786, 0.8023, 0.02944, 0.796, 0.05505, 0.7688, 0.06795, 0.7785, 0.1242, 0.9143, 0.1242, 0.9255, 0.09651, 0.9345, 0.0965, 0.9173, 0.9536, 0.3082, 0.9536, 0.3196, 0.9258, 0.3226, 0.9258, 0.3052, 0.04503, 0.8104, 0.03786, 0.8023, 0.06795, 0.7785, 0.07892, 0.7908, 0.9536, 0.297, 0.9536, 0.3082, 0.9258, 0.3052, 0.9259, 0.2881, 0.05066, 0.8199, 0.04503, 0.8104, 0.07892, 0.7908, 0.08754, 0.8053, 0.9536, 0.2865, 0.9536, 0.297, 0.9259, 0.2881, 0.9259, 0.2719, 0.05454, 0.8304, 0.05066, 0.8199, 0.08754, 0.8053, 0.09347, 0.8215, 0.9536, 0.277, 0.9536, 0.2865, 0.9259, 0.2719, 0.9259, 0.2574, 0.05652, 0.8416, 0.05454, 0.8304, 0.09347, 0.8215, 0.0965, 0.8386, 0.1243, 0.8426, 0.1243, 0.8521, 0.09657, 0.8717, 0.09654, 0.8572, 0.05652, 0.853, 0.05652, 0.8416, 0.0965, 0.8386, 0.0965, 0.856, 0.1242, 0.8321, 0.1243, 0.8426, 0.09654, 0.8572, 0.09651, 0.841, 0.05454, 0.8642, 0.05652, 0.853, 0.0965, 0.856, 0.09347, 0.8732, 0.1242, 0.8209, 0.1242, 0.8321, 0.09651, 0.841, 0.0965, 0.8239, 0.05066, 0.8747, 0.05454, 0.8642, 0.09347, 0.8732, 0.08754, 0.8893, 0.1242, 0.8095, 0.1242, 0.8209, 0.0965, 0.8239, 0.0965, 0.8064, 0.04503, 0.8842, 0.05066, 0.8747, 0.08754, 0.8893, 0.07892, 0.9038, 0.1242, 0.7983, 0.1242, 0.8095, 0.0965, 0.8064, 0.09651, 0.7893, 0.03786, 0.8923, 0.04503, 0.8842, 0.07892, 0.9038, 0.06795, 0.9162, 0.1242, 0.9029, 0.1242, 0.9143, 0.0965, 0.9173, 0.0965, 0.8999, 0.1243, 0.7877, 0.1242, 0.7983, 0.09651, 0.7893, 0.09654, 0.7732, 0.02944, 0.8986, 0.03786, 0.8923, 0.06795, 0.9162, 0.05505, 0.9259, 0.01013, 0.7894, 1.358e-08, 0.7894, 0.009991, 0.7587, 0.0255, 0.7587, 0.1243, 0.7783, 0.1243, 0.7877, 0.09654, 0.7732, 0.09657, 0.7587, 0.02007, 0.903, 0.02944, 0.8986, 0.05505, 0.9259, 0.04072, 0.9326, 0.02007, 0.7916, 0.01013, 0.7894, 0.0255, 0.7587, 0.04072, 0.7621, 0.1243, 0.936, 0.1243, 0.9455, 0.09657, 0.9651, 0.09654, 0.9506, 0.01013, 0.9052, 0.02007, 0.903, 0.04072, 0.9326, 0.0255, 0.936, 0.02944, 0.796, 0.02007, 0.7916, 0.04072, 0.7621, 0.05505, 0.7688, 0.3295, 0.7182, 0.3296, 0.7557, 0.3208, 0.7557, 0.3207, 0.7182, 0.2365, 0.7182, 0.2366, 0.7557, 0.1707, 0.7557, 0.1707, 0.7182, 0.3295, 0.5009, 0.3295, 0.5426, 0.3207, 0.5426, 0.3207, 0.5009, 0.2365, 0.5009, 0.2365, 0.5426, 0.1706, 0.5426, 0.1707, 0.5009, 0.9754, 0.7174, 0.9755, 0.6799, 0.9843, 0.6799, 0.9842, 0.7174, 0.3386, 0.9756, 0.3387, 0.938, 0.4046, 0.938, 0.4045, 0.9756, 0.3386, 0.4633, 0.3385, 0.5009, 0.3297, 0.5009, 0.3298, 0.4633, 0.3026, 0.4633, 0.3026, 0.5009, 0.2367, 0.5009, 0.2368, 0.4633, 0.3295, 0.5426, 0.3294, 0.5869, 0.3206, 0.5869, 0.3207, 0.5426, 0.2365, 0.5426, 0.2364, 0.5869, 0.1706, 0.5869, 0.1706, 0.5426, 0.9755, 0.6799, 0.9756, 0.6381, 0.9844, 0.6381, 0.9843, 0.6799, 0.3387, 0.938, 0.3388, 0.8963, 0.4046, 0.8963, 0.4046, 0.938, 0.3385, 0.5009, 0.3385, 0.5426, 0.3297, 0.5426, 0.3297, 0.5009, 0.3026, 0.5009, 0.3025, 0.5426, 0.2366, 0.5426, 0.2367, 0.5009, 0.3294, 0.5869, 0.3294, 0.6321, 0.3206, 0.6321, 0.3206, 0.5869, 0.2364, 0.5869, 0.2364, 0.6321, 0.1706, 0.6321, 0.1706, 0.5869, 0.9756, 0.6381, 0.9756, 0.5938, 0.9844, 0.5938, 0.9844, 0.6381, 0.3388, 0.8963, 0.3388, 0.852, 0.4047, 0.852, 0.4046, 0.8963, 0.3385, 0.5426, 0.3384, 0.5869, 0.3296, 0.5869, 0.3297, 0.5426, 0.3025, 0.5426, 0.3025, 0.5869, 0.2366, 0.5869, 0.2366, 0.5426, 0.9756, 0.5938, 0.9756, 0.5486, 0.9844, 0.5486, 0.9844, 0.5938, 0.3388, 0.852, 0.3388, 0.8068, 0.4047, 0.8068, 0.4047, 0.852, 0.3384, 0.5869, 0.3384, 0.6321, 0.3296, 0.6321, 0.3296, 0.5869, 0.3025, 0.5869, 0.3025, 0.6321, 0.2366, 0.6321, 0.2366, 0.5869, 0.9756, 0.5486, 0.9756, 0.5043, 0.9844, 0.5043, 0.9844, 0.5486, 0.3388, 0.8068, 0.3388, 0.7625, 0.4046, 0.7625, 0.4047, 0.8068, 0.3384, 0.6321, 0.3385, 0.6764, 0.3297, 0.6764, 0.3296, 0.6321, 0.3025, 0.6321, 0.3025, 0.6764, 0.2366, 0.6764, 0.2366, 0.6321, 0.9756, 0.5043, 0.9755, 0.4626, 0.9843, 0.4626, 0.9844, 0.5043, 0.3388, 0.7625, 0.3387, 0.7207, 0.4046, 0.7207, 0.4046, 0.7625, 0.3385, 0.6764, 0.3385, 0.7182, 0.3297, 0.7182, 0.3297, 0.6764, 0.3025, 0.6764, 0.3026, 0.7182, 0.2367, 0.7182, 0.2366, 0.6764, 0.9754, 0.9749, 0.9755, 0.9373, 0.9843, 0.9373, 0.9842, 0.9749, 0.934, 0.2549, 0.934, 0.2173, 0.9999, 0.2173, 0.9998, 0.2549, 0.3385, 0.7182, 0.3386, 0.7557, 0.3298, 0.7557, 0.3297, 0.7182, 0.3026, 0.7182, 0.3026, 0.7557, 0.2368, 0.7557, 0.2367, 0.7182, 0.9755, 0.9373, 0.9756, 0.8955, 0.9844, 0.8955, 0.9843, 0.9373, 0.934, 0.2173, 0.9341, 0.1755, 1.0, 0.1755, 0.9999, 0.2173, 0.4444, 0.9756, 0.4445, 0.938, 0.4533, 0.938, 0.4532, 0.9756, 0.9094, 0.9749, 0.9095, 0.9373, 0.9753, 0.9373, 0.9752, 0.9749, 0.9756, 0.8955, 0.9756, 0.8512, 0.9844, 0.8512, 0.9844, 0.8955, 0.9341, 0.1755, 0.9341, 0.1312, 1.0, 0.1312, 1.0, 0.1755, 0.4445, 0.938, 0.4445, 0.8963, 0.4534, 0.8963, 0.4533, 0.938, 0.9095, 0.9373, 0.9095, 0.8955, 0.9754, 0.8955, 0.9753, 0.9373, 0.9756, 0.8512, 0.9756, 0.806, 0.9844, 0.806, 0.9844, 0.8512, 0.9341, 0.1312, 0.9341, 0.08605, 1.0, 0.08605, 1.0, 0.1312, 0.4445, 0.8963, 0.4446, 0.852, 0.4534, 0.852, 0.4534, 0.8963, 0.9095, 0.8955, 0.9096, 0.8512, 0.9754, 0.8512, 0.9754, 0.8955, 0.9756, 0.806, 0.9756, 0.7617, 0.9844, 0.7617, 0.9844, 0.806, 0.9341, 0.08605, 0.9341, 0.04174, 1.0, 0.04174, 1.0, 0.08605, 0.4446, 0.852, 0.4446, 0.8068, 0.4534, 0.8068, 0.4534, 0.852, 0.9096, 0.8512, 0.9096, 0.806, 0.9754, 0.806, 0.9754, 0.8512, 0.3294, 0.6321, 0.3295, 0.6764, 0.3207, 0.6764, 0.3206, 0.6321, 0.2364, 0.6321, 0.2365, 0.6764, 0.1706, 0.6764, 0.1706, 0.6321, 0.9756, 0.7617, 0.9755, 0.72, 0.9843, 0.72, 0.9844, 0.7617, 0.9341, 0.04174, 0.934, -7.252e-09, 0.9999, -4.374e-09, 1.0, 0.04174, 0.4446, 0.8068, 0.4445, 0.7625, 0.4534, 0.7625, 0.4534, 0.8068, 0.9096, 0.806, 0.9095, 0.7617, 0.9754, 0.7617, 0.9754, 0.806, 0.3295, 0.6764, 0.3295, 0.7182, 0.3207, 0.7182, 0.3207, 0.6764, 0.2365, 0.6764, 0.2365, 0.7182, 0.1707, 0.7182, 0.1706, 0.6764, 0.3296, 0.4633, 0.3295, 0.5009, 0.3207, 0.5009, 0.3208, 0.4633, 0.2366, 0.4633, 0.2365, 0.5009, 0.1707, 0.5009, 0.1707, 0.4633, 0.4445, 0.7625, 0.4445, 0.7207, 0.4533, 0.7207, 0.4534, 0.7625, 0.9095, 0.7617, 0.9095, 0.72, 0.9753, 0.72, 0.9754, 0.7617, 0.1423, 0.6338, 0.1323, 0.6338, 0.1323, 0.5882, 0.1423, 0.5882, 0.4047, 0.5434, 0.4148, 0.5435, 0.4147, 0.5882, 0.4047, 0.5882, 0.415, 0.5013, 0.4251, 0.5014, 0.425, 0.5435, 0.4149, 0.5434, 0.1423, 0.6786, 0.1322, 0.6785, 0.1323, 0.6338, 0.1423, 0.6338, 0.4048, 0.5013, 0.4148, 0.5014, 0.4148, 0.5435, 0.4047, 0.5434, 0.4151, 0.4633, 0.4252, 0.4636, 0.4251, 0.5014, 0.415, 0.5013, 0.1422, 0.7207, 0.1322, 0.7206, 0.1322, 0.6785, 0.1423, 0.6786, 0.4048, 0.4633, 0.4149, 0.4636, 0.4148, 0.5014, 0.4048, 0.5013, 0.1421, 0.7587, 0.1321, 0.7584, 0.1322, 0.7206, 0.1422, 0.7207, 0.1525, 0.5013, 0.1424, 0.5014, 0.1423, 0.4636, 0.1524, 0.4633, 0.4252, 0.6786, 0.4352, 0.6785, 0.4353, 0.7206, 0.4252, 0.7207, 0.1525, 0.5434, 0.1425, 0.5435, 0.1424, 0.5014, 0.1525, 0.5013, 0.4252, 0.6338, 0.4352, 0.6338, 0.4352, 0.6785, 0.4252, 0.6786, 0.1526, 0.5882, 0.1425, 0.5882, 0.1425, 0.5435, 0.1525, 0.5434, 0.4252, 0.5882, 0.4352, 0.5882, 0.4352, 0.6338, 0.4252, 0.6338, 0.1526, 0.6338, 0.1425, 0.6338, 0.1425, 0.5882, 0.1526, 0.5882, 0.4252, 0.5434, 0.4352, 0.5435, 0.4352, 0.5882, 0.4252, 0.5882, 0.1525, 0.6786, 0.1425, 0.6785, 0.1425, 0.6338, 0.1526, 0.6338, 0.4252, 0.5013, 0.4353, 0.5014, 0.4352, 0.5435, 0.4252, 0.5434, 0.1525, 0.7207, 0.1424, 0.7206, 0.1425, 0.6785, 0.1525, 0.6786, 0.4253, 0.4633, 0.4354, 0.4636, 0.4353, 0.5014, 0.4252, 0.5013, 0.1524, 0.7587, 0.1423, 0.7584, 0.1424, 0.7206, 0.1525, 0.7207, 0.4149, 0.6786, 0.425, 0.6785, 0.4251, 0.7206, 0.415, 0.7207, 0.1422, 0.5013, 0.1322, 0.5014, 0.1321, 0.4636, 0.1421, 0.4633, 0.4047, 0.6786, 0.4148, 0.6785, 0.4148, 0.7206, 0.4048, 0.7207, 0.4149, 0.6338, 0.425, 0.6338, 0.425, 0.6785, 0.4149, 0.6786, 0.1423, 0.5434, 0.1322, 0.5435, 0.1322, 0.5014, 0.1422, 0.5013, 0.4047, 0.6338, 0.4147, 0.6338, 0.4148, 0.6785, 0.4047, 0.6786, 0.4149, 0.5882, 0.425, 0.5882, 0.425, 0.6338, 0.4149, 0.6338, 0.1423, 0.5882, 0.1323, 0.5882, 0.1322, 0.5435, 0.1423, 0.5434, 0.4047, 0.5882, 0.4147, 0.5882, 0.4147, 0.6338, 0.4047, 0.6338, 0.4149, 0.5434, 0.425, 0.5435, 0.425, 0.5882, 0.4149, 0.5882, 0.8679, 0.2085, 0.683, 0.2254, 0.681, 0.2139, 0.86, 0.1638, 0.4803, 0.1217, 0.5828, 0.203, 0.5788, 0.2139, 0.4648, 0.1638, 0.8679, 0.2541, 0.683, 0.2372, 0.683, 0.2254, 0.8679, 0.2085, 0.5028, 0.08385, 0.5887, 0.1932, 0.5828, 0.203, 0.4803, 0.1217, 0.86, 0.2988, 0.681, 0.2487, 0.683, 0.2372, 0.8679, 0.2541, 0.5314, 0.05164, 0.5961, 0.1849, 0.5887, 0.1932, 0.5028, 0.08385, 0.6827, 0.4626, 0.6351, 0.2911, 0.6454, 0.2888, 0.7224, 0.4537, 0.8445, 0.3409, 0.677, 0.2596, 0.681, 0.2487, 0.86, 0.2988, 0.5651, 0.02632, 0.6048, 0.1783, 0.5961, 0.1849, 0.5314, 0.05164, 0.6422, 0.4626, 0.6247, 0.2911, 0.6351, 0.2911, 0.6827, 0.4626, 0.822, 0.3787, 0.6712, 0.2694, 0.677, 0.2596, 0.8445, 0.3409, 0.6025, 0.008888, 0.6144, 0.1738, 0.6048, 0.1783, 0.5651, 0.02632, 0.6025, 0.4537, 0.6144, 0.2888, 0.6247, 0.2911, 0.6422, 0.4626, 0.7934, 0.411, 0.6638, 0.2777, 0.6712, 0.2694, 0.822, 0.3787, 0.6422, -5.965e-10, 0.6247, 0.1715, 0.6144, 0.1738, 0.6025, 0.008888, 0.5651, 0.4363, 0.6048, 0.2843, 0.6144, 0.2888, 0.6025, 0.4537, 0.7598, 0.4363, 0.6551, 0.2843, 0.6638, 0.2777, 0.7934, 0.411, 0.6827, -2.366e-09, 0.6351, 0.1715, 0.6247, 0.1715, 0.6422, -5.965e-10, 0.5314, 0.411, 0.5961, 0.2777, 0.6048, 0.2843, 0.5651, 0.4363, 0.7224, 0.4537, 0.6454, 0.2888, 0.6551, 0.2843, 0.7598, 0.4363, 0.7224, 0.008889, 0.6454, 0.1738, 0.6351, 0.1715, 0.6827, -2.366e-09, 0.5028, 0.3787, 0.5887, 0.2694, 0.5961, 0.2777, 0.5314, 0.411, 0.7598, 0.02632, 0.6551, 0.1783, 0.6454, 0.1738, 0.7224, 0.008889, 0.4803, 0.3409, 0.5828, 0.2596, 0.5887, 0.2694, 0.5028, 0.3787, 0.7934, 0.05164, 0.6638, 0.1849, 0.6551, 0.1783, 0.7598, 0.02632, 0.4648, 0.2988, 0.5788, 0.2487, 0.5828, 0.2596, 0.4803, 0.3409, 0.822, 0.08385, 0.6712, 0.1932, 0.6638, 0.1849, 0.7934, 0.05164, 0.457, 0.2541, 0.5768, 0.2372, 0.5788, 0.2487, 0.4648, 0.2988, 0.8445, 0.1217, 0.677, 0.203, 0.6712, 0.1932, 0.822, 0.08385, 0.457, 0.2085, 0.5768, 0.2254, 0.5768, 0.2372, 0.457, 0.2541, 0.86, 0.1638, 0.681, 0.2139, 0.677, 0.203, 0.8445, 0.1217, 0.4648, 0.1638, 0.5788, 0.2139, 0.5768, 0.2254, 0.457, 0.2085, 0.5279, 0.9438, 0.5051, 0.9438, 0.505, 0.9322, 0.5279, 0.9323, 0.9716, 0.3716, 0.9488, 0.3716, 0.9488, 0.3607, 0.9716, 0.3608, 0.9487, 0.3832, 0.9259, 0.3832, 0.9259, 0.3716, 0.9487, 0.3716, 0.5279, 0.9556, 0.5051, 0.9556, 0.5051, 0.9438, 0.5279, 0.9438, 0.9716, 0.3832, 0.9488, 0.3832, 0.9488, 0.3716, 0.9716, 0.3716, 0.9487, 0.395, 0.9259, 0.395, 0.9259, 0.3832, 0.9487, 0.3832, 0.5279, 0.9672, 0.505, 0.9672, 0.5051, 0.9556, 0.5279, 0.9556, 0.9716, 0.395, 0.9488, 0.395, 0.9488, 0.3832, 0.9716, 0.3832, 0.9487, 0.4065, 0.9259, 0.4066, 0.9259, 0.395, 0.9487, 0.395, 0.5279, 0.9781, 0.505, 0.9782, 0.505, 0.9672, 0.5279, 0.9672, 0.9716, 0.4065, 0.9488, 0.4066, 0.9488, 0.395, 0.9716, 0.395, 0.9487, 0.4174, 0.9259, 0.4175, 0.9259, 0.4066, 0.9487, 0.4065, 0.9487, 0.3608, 0.9259, 0.3607, 0.9258, 0.3508, 0.9487, 0.351, 0.9716, 0.4174, 0.9488, 0.4175, 0.9488, 0.4066, 0.9716, 0.4065, 0.9487, 0.4272, 0.9258, 0.4273, 0.9259, 0.4175, 0.9487, 0.4174, 0.9716, 0.4272, 0.9487, 0.4273, 0.9488, 0.4175, 0.9716, 0.4174, 0.9945, 0.3608, 0.9717, 0.3607, 0.9716, 0.3508, 0.9945, 0.351, 0.457, 0.977, 0.4798, 0.9771, 0.4798, 0.988, 0.457, 0.9879, 0.9945, 0.3716, 0.9717, 0.3716, 0.9717, 0.3607, 0.9945, 0.3608, 0.457, 0.9655, 0.4798, 0.9655, 0.4798, 0.9771, 0.457, 0.977, 0.9945, 0.3832, 0.9717, 0.3832, 0.9717, 0.3716, 0.9945, 0.3716, 0.457, 0.9537, 0.4798, 0.9537, 0.4798, 0.9655, 0.457, 0.9655, 0.9945, 0.395, 0.9717, 0.395, 0.9717, 0.3832, 0.9945, 0.3832, 0.457, 0.9421, 0.4798, 0.9421, 0.4798, 0.9537, 0.457, 0.9537, 0.9945, 0.4065, 0.9717, 0.4066, 0.9717, 0.395, 0.9945, 0.395, 0.457, 0.9312, 0.4798, 0.9311, 0.4798, 0.9421, 0.457, 0.9421, 0.9945, 0.4174, 0.9717, 0.4175, 0.9717, 0.4066, 0.9945, 0.4065, 0.457, 0.9214, 0.4798, 0.9213, 0.4798, 0.9311, 0.457, 0.9312, 0.9945, 0.4272, 0.9716, 0.4273, 0.9717, 0.4175, 0.9945, 0.4174, 0.5279, 0.9323, 0.505, 0.9322, 0.505, 0.9213, 0.5279, 0.9214, 0.9716, 0.3608, 0.9488, 0.3607, 0.9487, 0.3508, 0.9716, 0.351, 0.9487, 0.3716, 0.9259, 0.3716, 0.9259, 0.3607, 0.9487, 0.3608, 0.2072, 0.8991, 0.1975, 0.9258, 0.183, 0.916, 0.1975, 0.8925, 0.2294, 0.7859, 0.2309, 0.7557, 0.2484, 0.7557, 0.241, 0.7859, 0.2729, 0.8925, 0.2963, 0.916, 0.2818, 0.9258, 0.2632, 0.8991, 0.2179, 0.9036, 0.2137, 0.9326, 0.1975, 0.9258, 0.2072, 0.8991, 0.2179, 0.7882, 0.2137, 0.7592, 0.2309, 0.7557, 0.2294, 0.7859, 0.2812, 0.8842, 0.3087, 0.9034, 0.2963, 0.916, 0.2729, 0.8925, 0.2072, 0.7928, 0.1975, 0.766, 0.2137, 0.7592, 0.2179, 0.7882, 0.2876, 0.8743, 0.3185, 0.8886, 0.3087, 0.9034, 0.2812, 0.8842, 0.1975, 0.7993, 0.183, 0.7759, 0.1975, 0.766, 0.2072, 0.7928, 0.2921, 0.8634, 0.3252, 0.8722, 0.3185, 0.8886, 0.2876, 0.8743, 0.1892, 0.8077, 0.1706, 0.7884, 0.183, 0.7759, 0.1975, 0.7993, 0.2944, 0.8518, 0.3286, 0.8548, 0.3252, 0.8722, 0.2921, 0.8634, 0.9258, 0.4477, 0.9526, 0.4447, 0.9526, 0.4625, 0.9258, 0.4595, 0.2944, 0.84, 0.3286, 0.837, 0.3286, 0.8548, 0.2944, 0.8518, 0.9259, 0.4361, 0.9526, 0.4273, 0.9526, 0.4447, 0.9258, 0.4477, 0.2921, 0.8284, 0.3252, 0.8196, 0.3286, 0.837, 0.2944, 0.84, 0.5553, 0.9535, 0.5807, 0.9565, 0.5772, 0.9739, 0.5531, 0.9651, 0.2876, 0.8175, 0.3185, 0.8032, 0.3252, 0.8196, 0.2921, 0.8284, 0.5553, 0.9417, 0.5807, 0.9387, 0.5807, 0.9565, 0.5553, 0.9535, 0.2812, 0.8077, 0.3087, 0.7884, 0.3185, 0.8032, 0.2876, 0.8175, 0.5531, 0.9301, 0.5772, 0.9213, 0.5807, 0.9387, 0.5553, 0.9417, 0.2729, 0.7993, 0.2963, 0.7759, 0.3087, 0.7884, 0.2812, 0.8077, 0.2294, 0.9059, 0.2309, 0.9361, 0.2137, 0.9326, 0.2179, 0.9036, 0.6074, 0.9417, 0.5807, 0.9387, 0.5807, 0.9213, 0.6074, 0.9301, 0.2632, 0.7928, 0.2818, 0.766, 0.2963, 0.7759, 0.2729, 0.7993, 0.241, 0.9059, 0.2484, 0.9361, 0.2309, 0.9361, 0.2294, 0.9059, 0.6074, 0.9535, 0.5807, 0.9565, 0.5807, 0.9387, 0.6074, 0.9417, 0.2525, 0.7882, 0.2656, 0.7592, 0.2818, 0.766, 0.2632, 0.7928, 0.2525, 0.9036, 0.2656, 0.9326, 0.2484, 0.9361, 0.241, 0.9059, 0.1975, 0.8925, 0.183, 0.916, 0.1706, 0.9034, 0.1892, 0.8842, 0.241, 0.7859, 0.2484, 0.7557, 0.2656, 0.7592, 0.2525, 0.7882, 0.2632, 0.8991, 0.2818, 0.9258, 0.2656, 0.9326, 0.2525, 0.9036, 0.4444, 0.5434, 0.4532, 0.5434, 0.4532, 0.5882, 0.4444, 0.5882, 0.868, 0.0801, 0.9338, 0.0801, 0.9338, 0.1249, 0.8679, 0.1249, 0.4354, 0.5882, 0.4442, 0.5882, 0.4442, 0.6338, 0.4354, 0.6338, 0.3386, 0.5882, 0.4045, 0.5882, 0.4045, 0.6338, 0.3386, 0.6338, 0.1616, 0.5882, 0.1528, 0.5882, 0.1527, 0.5434, 0.1615, 0.5434, 0.06604, 0.5882, 0.0001836, 0.5882, 0.000152, 0.5434, 0.06601, 0.5434, 0.4444, 0.5882, 0.4532, 0.5882, 0.4532, 0.6338, 0.4444, 0.6338, 0.8679, 0.1249, 0.9338, 0.1249, 0.9338, 0.1705, 0.8679, 0.1705, 0.4354, 0.6338, 0.4442, 0.6338, 0.4442, 0.6786, 0.4354, 0.6786, 0.3386, 0.6338, 0.4045, 0.6338, 0.4045, 0.6786, 0.3387, 0.6786, 0.1615, 0.5434, 0.1527, 0.5434, 0.1527, 0.5013, 0.1615, 0.5013, 0.06601, 0.5434, 0.000152, 0.5434, 8.998e-05, 0.5013, 0.06595, 0.5013, 0.4444, 0.6338, 0.4532, 0.6338, 0.4532, 0.6786, 0.4444, 0.6786, 0.8679, 0.1705, 0.9338, 0.1705, 0.9338, 0.2152, 0.868, 0.2152, 0.4354, 0.6786, 0.4442, 0.6786, 0.4443, 0.7207, 0.4355, 0.7207, 0.3387, 0.6786, 0.4045, 0.6786, 0.4046, 0.7207, 0.3387, 0.7207, 0.1615, 0.5013, 0.1527, 0.5013, 0.1526, 0.4633, 0.1614, 0.4633, 0.06595, 0.5013, 8.998e-05, 0.5013, -3.538e-10, 0.4633, 0.06586, 0.4633, 0.4444, 0.6786, 0.4532, 0.6786, 0.4533, 0.7207, 0.4445, 0.7207, 0.868, 0.2152, 0.9338, 0.2152, 0.9339, 0.2574, 0.868, 0.2574, 0.1704, 0.7587, 0.1616, 0.7587, 0.1617, 0.7207, 0.1705, 0.7207, 0.1319, 0.7587, 0.06604, 0.7587, 0.06613, 0.7207, 0.132, 0.7207, 0.4048, 0.7207, 0.4137, 0.7207, 0.4136, 0.7587, 0.4048, 0.7587, 0.9096, 0.4626, 0.9754, 0.4626, 0.9753, 0.5005, 0.9095, 0.5005, 0.1705, 0.7207, 0.1617, 0.7207, 0.1617, 0.6786, 0.1705, 0.6786, 0.132, 0.7207, 0.06613, 0.7207, 0.06619, 0.6786, 0.1321, 0.6786, 0.4048, 0.7587, 0.4136, 0.7587, 0.4135, 0.8008, 0.4047, 0.8008, 0.9095, 0.5005, 0.9753, 0.5005, 0.9753, 0.5427, 0.9094, 0.5427, 0.1705, 0.6786, 0.1617, 0.6786, 0.1618, 0.6338, 0.1706, 0.6338, 0.1321, 0.6786, 0.06619, 0.6786, 0.06623, 0.6338, 0.1321, 0.6338, 0.4047, 0.8008, 0.4135, 0.8008, 0.4135, 0.8456, 0.4047, 0.8456, 0.9094, 0.5427, 0.9753, 0.5427, 0.9752, 0.5874, 0.9094, 0.5874, 0.1706, 0.6338, 0.1618, 0.6338, 0.1618, 0.5882, 0.1706, 0.5882, 0.1321, 0.6338, 0.06623, 0.6338, 0.06623, 0.5882, 0.1321, 0.5882, 0.4047, 0.8456, 0.4135, 0.8456, 0.4135, 0.8912, 0.4047, 0.8912, 0.9094, 0.5874, 0.9752, 0.5874, 0.9752, 0.6331, 0.9094, 0.6331, 0.1706, 0.5882, 0.1618, 0.5882, 0.1617, 0.5434, 0.1705, 0.5434, 0.1321, 0.5882, 0.06623, 0.5882, 0.06619, 0.5434, 0.1321, 0.5434, 0.4047, 0.8912, 0.4135, 0.8912, 0.4135, 0.936, 0.4047, 0.936, 0.9094, 0.6331, 0.9752, 0.6331, 0.9753, 0.6778, 0.9094, 0.6778, 0.1705, 0.5434, 0.1617, 0.5434, 0.1617, 0.5013, 0.1705, 0.5013, 0.1321, 0.5434, 0.06619, 0.5434, 0.06613, 0.5013, 0.132, 0.5013, 0.4047, 0.936, 0.4135, 0.936, 0.4136, 0.9781, 0.4048, 0.9781, 0.9094, 0.6778, 0.9753, 0.6778, 0.9753, 0.72, 0.9095, 0.72, 0.1705, 0.5013, 0.1617, 0.5013, 0.1616, 0.4633, 0.1704, 0.4633, 0.132, 0.5013, 0.06613, 0.5013, 0.06604, 0.4633, 0.1319, 0.4633, 0.1614, 0.7587, 0.1526, 0.7587, 0.1527, 0.7207, 0.1615, 0.7207, 0.06586, 0.7587, 1.256e-08, 0.7587, 8.999e-05, 0.7207, 0.06595, 0.7207, 0.4356, 0.4633, 0.4444, 0.4633, 0.4443, 0.5013, 0.4355, 0.5013, 0.3388, 0.4633, 0.4047, 0.4633, 0.4046, 0.5013, 0.3387, 0.5013, 0.1615, 0.7207, 0.1527, 0.7207, 0.1527, 0.6786, 0.1615, 0.6786, 0.06595, 0.7207, 8.999e-05, 0.7207, 0.000152, 0.6786, 0.06601, 0.6786, 0.4446, 0.4633, 0.4534, 0.4633, 0.4533, 0.5013, 0.4445, 0.5013, 0.8681, -3.266e-09, 0.934, -3.875e-10, 0.9339, 0.03794, 0.868, 0.03794, 0.4355, 0.5013, 0.4443, 0.5013, 0.4442, 0.5434, 0.4354, 0.5434, 0.3387, 0.5013, 0.4046, 0.5013, 0.4045, 0.5434, 0.3387, 0.5434, 0.1615, 0.6786, 0.1527, 0.6786, 0.1528, 0.6338, 0.1616, 0.6338, 0.06601, 0.6786, 0.000152, 0.6786, 0.0001836, 0.6338, 0.06604, 0.6338, 0.4445, 0.5013, 0.4533, 0.5013, 0.4532, 0.5434, 0.4444, 0.5434, 0.868, 0.03794, 0.9339, 0.03794, 0.9338, 0.0801, 0.868, 0.0801, 0.4354, 0.5434, 0.4442, 0.5434, 0.4442, 0.5882, 0.4354, 0.5882, 0.3387, 0.5434, 0.4045, 0.5434, 0.4045, 0.5882, 0.3386, 0.5882, 0.1616, 0.6338, 0.1528, 0.6338, 0.1528, 0.5882, 0.1616, 0.5882, 0.06604, 0.6338, 0.0001836, 0.6338, 0.0001836, 0.5882, 0.06604, 0.5882, 0.1625, 0.4522, 0.2062, 0.461, 0.206, 0.4633, 0.1618, 0.4544, 0.2062, 0.461, 0.2508, 0.461, 0.251, 0.4633, 0.206, 0.4633, 0.2508, 0.461, 0.2945, 0.4522, 0.2951, 0.4544, 0.251, 0.4633, 0.2945, 0.4522, 0.3356, 0.4349, 0.3367, 0.437, 0.2951, 0.4544, 0.3356, 0.4349, 0.3727, 0.4098, 0.3741, 0.4116, 0.3367, 0.437, 0.3727, 0.4098, 0.4042, 0.3779, 0.4059, 0.3793, 0.3741, 0.4116, 0.4042, 0.3779, 0.4289, 0.3403, 0.4309, 0.3414, 0.4059, 0.3793, 0.4289, 0.3403, 0.446, 0.2986, 0.4482, 0.2992, 0.4309, 0.3414, 0.446, 0.2986, 0.4547, 0.2542, 0.457, 0.2545, 0.4482, 0.2992, 0.4547, 0.2542, 0.4547, 0.2091, 0.457, 0.2088, 0.457, 0.2545, 0.4547, 0.2091, 0.446, 0.1648, 0.4482, 0.1641, 0.457, 0.2088, 0.446, 0.1648, 0.4289, 0.123, 0.4309, 0.1219, 0.4482, 0.1641, 0.4289, 0.123, 0.4042, 0.08545, 0.4059, 0.08399, 0.4309, 0.1219, 0.4042, 0.08545, 0.3727, 0.0535, 0.3741, 0.05172, 0.4059, 0.08399, 0.3727, 0.0535, 0.3356, 0.0284, 0.3367, 0.02637, 0.3741, 0.05172, 0.3356, 0.0284, 0.2945, 0.01111, 0.2951, 0.008903, 0.3367, 0.02637, 0.2945, 0.01111, 0.2508, 0.002294, 0.251, 3.845e-08, 0.2951, 0.008903, 0.2508, 0.002294, 0.2062, 0.002294, 0.206, 9.003e-09, 0.251, 3.845e-08, 0.2062, 0.002294, 0.1625, 0.01111, 0.1618, 0.008903, 0.206, 9.003e-09, 0.1625, 0.01111, 0.1213, 0.0284, 0.1203, 0.02637, 0.1618, 0.008903, 0.1213, 0.0284, 0.08427, 0.0535, 0.08283, 0.05172, 0.1203, 0.02637, 0.08427, 0.0535, 0.05276, 0.08545, 0.05101, 0.08399, 0.08283, 0.05172, 0.05276, 0.08545, 0.02801, 0.123, 0.026, 0.1219, 0.05101, 0.08399, 0.02801, 0.123, 0.01096, 0.1648, 0.00878, 0.1641, 0.026, 0.1219, 0.01096, 0.1648, 0.002262, 0.2091, 4.609e-09, 0.2088, 0.00878, 0.1641, 0.002262, 0.2091, 0.002262, 0.2542, 1.635e-08, 0.2545, 4.609e-09, 0.2088, 0.002262, 0.2542, 0.01096, 0.2986, 0.00878, 0.2992, 1.635e-08, 0.2545, 0.01096, 0.2986, 0.02801, 0.3403, 0.026, 0.3414, 0.00878, 0.2992, 0.02801, 0.3403, 0.05276, 0.3779, 0.05101, 0.3793, 0.026, 0.3414, 0.05276, 0.3779, 0.08427, 0.4098, 0.08283, 0.4116, 0.05101, 0.3793, 0.08427, 0.4098, 0.1213, 0.4349, 0.1203, 0.437, 0.08283, 0.4116, 0.1213, 0.4349, 0.1625, 0.4522, 0.1618, 0.4544, 0.1203, 0.437, 0.4569, 0.6616, 0.4569, 0.6778, 0.4552, 0.6785, 0.4552, 0.6621, 0.4569, 0.6445, 0.4569, 0.6616, 0.4552, 0.6621, 0.4552, 0.6446, 0.4569, 0.627, 0.4569, 0.6445, 0.4552, 0.6446, 0.4552, 0.6269, 0.4569, 0.6099, 0.4569, 0.627, 0.4552, 0.6269, 0.4552, 0.6095, 0.4569, 0.5938, 0.4569, 0.6099, 0.4552, 0.6095, 0.4552, 0.5931, 0.457, 0.5793, 0.4569, 0.5938, 0.4552, 0.5931, 0.4552, 0.5783, 0.4552, 0.4788, 0.4552, 0.4643, 0.4569, 0.4633, 0.4569, 0.4781, 0.4552, 0.4949, 0.4552, 0.4788, 0.4569, 0.4781, 0.4569, 0.4945, 0.4552, 0.5121, 0.4552, 0.4949, 0.4569, 0.4945, 0.457, 0.5119, 0.4552, 0.5295, 0.4552, 0.5121, 0.457, 0.5119, 0.457, 0.5297, 0.4552, 0.5467, 0.4552, 0.5295, 0.457, 0.5297, 0.4569, 0.5471, 0.4552, 0.5628, 0.4552, 0.5467, 0.4569, 0.5471, 0.4569, 0.5635, 0.4552, 0.5773, 0.4552, 0.5628, 0.4569, 0.5635, 0.4569, 0.5783, 0.4552, 0.694, 0.4552, 0.6795, 0.4569, 0.6785, 0.4569, 0.6933, 0.4552, 0.7101, 0.4552, 0.694, 0.4569, 0.6933, 0.4569, 0.7097, 0.4552, 0.7272, 0.4552, 0.7101, 0.4569, 0.7097, 0.457, 0.7271, 0.4552, 0.7447, 0.4552, 0.7272, 0.457, 0.7271, 0.457, 0.7448, 0.4552, 0.7618, 0.4552, 0.7447, 0.457, 0.7448, 0.4569, 0.7623, 0.4552, 0.778, 0.4552, 0.7618, 0.4569, 0.7623, 0.4569, 0.7787, 0.9115, 0.4227, 0.9258, 0.4294, 0.9247, 0.4308, 0.9101, 0.424, 0.8986, 0.413, 0.9115, 0.4227, 0.9101, 0.424, 0.897, 0.4142, 0.8876, 0.4006, 0.8986, 0.413, 0.897, 0.4142, 0.8858, 0.4016, 0.879, 0.3861, 0.8876, 0.4006, 0.8858, 0.4016, 0.877, 0.3868, 0.8731, 0.37, 0.879, 0.3861, 0.877, 0.3868, 0.871, 0.3704, 0.8701, 0.3528, 0.8731, 0.37, 0.871, 0.3704, 0.8679, 0.353, 0.8701, 0.3354, 0.8701, 0.3528, 0.8679, 0.353, 0.8679, 0.3352, 0.8731, 0.3183, 0.8701, 0.3354, 0.8679, 0.3352, 0.871, 0.3178, 0.879, 0.3021, 0.8731, 0.3183, 0.871, 0.3178, 0.877, 0.3014, 0.8876, 0.2876, 0.879, 0.3021, 0.877, 0.3014, 0.8858, 0.2866, 0.8986, 0.2753, 0.8876, 0.2876, 0.8858, 0.2866, 0.897, 0.2741, 0.9115, 0.2656, 0.8986, 0.2753, 0.897, 0.2741, 0.9101, 0.2642, 0.9258, 0.2589, 0.9115, 0.2656, 0.9101, 0.2642, 0.9247, 0.2574])
me_circle.materials.append(mat_checker)
me_circle.materials.append(mat_white)
me_circle.materials.append(mat_red)
me_circle.update()

# ---- objects
ob_seat = bpy.data.objects.new('Seat', me_cube)
ob_camera = bpy.data.objects.new('Camera', cam_camera)
ob_table = bpy.data.objects.new('Table', me_plane)
ob_light = bpy.data.objects.new('Light', me_circle)

# ---- transforms, parenting, visibility, modifiers, constraints
ob_seat.location = (0.0, 0.0, 0.0)
ob_seat.scale = (0.6964, 1.109, 0.2332)
ob_seat.lock_rotations_4d = False
ob_seat.empty_display_type = 'ARROWS'
ob_seat.lineart.crease_threshold = 0.0
_m = ob_seat.modifiers.new('Mirror', 'MIRROR')
ob_camera.location = (7.359, -6.926, 4.958)
ob_camera.rotation_euler = (1.109, 0.0, 0.8149)
ob_camera.lock_rotations_4d = False
ob_camera.empty_display_type = 'ARROWS'
ob_camera.color = (0.0, 0.0, 0.0, 0.0)
ob_camera.display_type = 'WIRE'
ob_camera.lineart.crease_threshold = 0.0
ob_table.location = (0.0, 0.0, 0.8092)
ob_light.location = (0.0, 0.0, 2.092)
ob_light.scale = (0.4341, 0.4341, 0.4341)
_m = ob_light.modifiers.new('Solidify', 'SOLIDIFY')
_m.material_offset = 3
_m.use_flip_normals = True

# ---- collection membership
col_collection.objects.link(ob_seat)
col_collection.objects.link(ob_camera)
col_collection.objects.link(ob_table)
col_collection.objects.link(ob_light)

# ---- scene / render settings (as saved in the file)
scene.camera = ob_camera
scene.frame_start = 1; scene.frame_end = 250; scene.frame_set(1)
scene.render.engine = 'BLENDER_EEVEE_NEXT'
scene.cycles.sampling_pattern = 'TABULATED_SOBOL'
bpy.context.view_layer.update()

# ---- added for rendering (the .blend has no usable light): sun
light_auto_sun = bpy.data.lights.new('AutoSun', 'SUN')
light_auto_sun.energy = 3.0
light_auto_sun.angle = 0.0523599
ob_auto_sun = bpy.data.objects.new('AutoSun', light_auto_sun)
scene.collection.objects.link(ob_auto_sun)
ob_auto_sun.rotation_euler = (0.872665, 0.174533, 0.523599)
bpy.context.view_layer.update()
